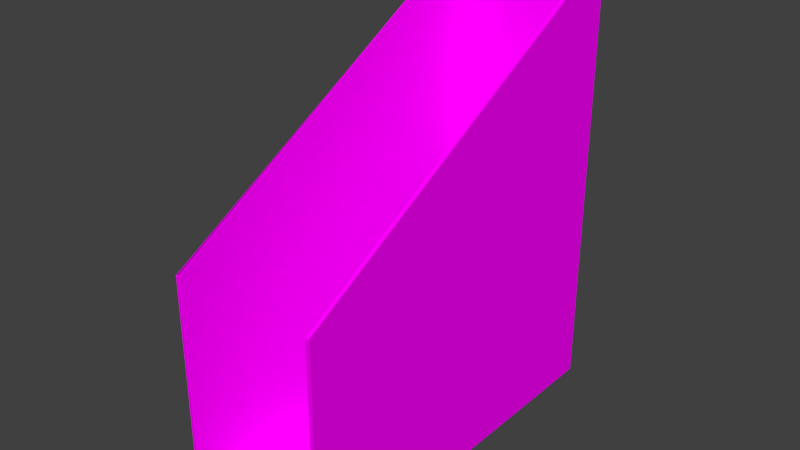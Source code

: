 # Source: paperholder_WS.blend  (saved by Blender 2.76.0; exported with 4.5.12 LTS)
import bpy
from mathutils import Matrix  # noqa: F401  (used for matrix-valued properties, if any)

bpy.ops.wm.read_factory_settings(use_empty=True)
scene = bpy.context.scene
scene.name = 'Scene'

# ---- collections
col_collection_1 = bpy.data.collections.new('Collection 1'); scene.collection.children.link(col_collection_1)

# ---- images (referenced by path relative to the original .blend; pixels are not part of the script)
import os
ASSET_DIR = os.environ.get("B2B_ASSET_DIR", "")  # directory of the original .blend (textures are referenced by path, not embedded)
HERE = os.path.dirname(os.path.abspath(__file__))  # packed textures are extracted next to this script under _unpacked/

def load_image(name, relpath, width, height, colorspace="sRGB"):
    """Load a texture the original file referenced (path relative to the .blend, or extracted next to this script)."""
    p = next((c for c in (os.path.join(HERE, relpath), os.path.join(ASSET_DIR, relpath)) if relpath and os.path.exists(c)), "")
    if p:
        img = bpy.data.images.load(p, check_existing=True)
        img.name = name
    else:  # same state as the original file: an image datablock whose file is absent (Cycles renders it pink)
        img = bpy.data.images.new(name, width, height)
        img.source = "FILE"
        img.filepath = "//" + (relpath or name)
    img.colorspace_settings.name = colorspace
    return img
img_paperholder_ws_red_jpg = load_image('paperholder_WS_red.jpg', 'paperholder_WS_red.jpg', 1024, 1024, 'sRGB')

# ---- materials (node trees are filled in below, after node groups)
mat_paperholder_ws_mat = bpy.data.materials.new('paperholder_WS_mat')
mat_paperholder_ws_mat.alpha_threshold = 0.0
mat_paperholder_ws_mat.roughness = 0.5
mat_paperholder_ws_mat.line_color = (0.0, 0.0, 0.0, 1.0)

# ---- node groups
ng_auto_smooth = bpy.data.node_groups.new('Auto Smooth', 'GeometryNodeTree')
_s = ng_auto_smooth.interface.new_socket(name='Geometry', in_out='OUTPUT', socket_type='NodeSocketGeometry')
_s = ng_auto_smooth.interface.new_socket(name='Geometry', in_out='INPUT', socket_type='NodeSocketGeometry')
_s = ng_auto_smooth.interface.new_socket(name='Angle', in_out='INPUT', socket_type='NodeSocketFloat')
_s.subtype = 'ANGLE'
_s.min_value = 0.0
_s.max_value = 3.142
ng_auto_smooth.is_modifier = True
_N = ng_auto_smooth.nodes; _L = ng_auto_smooth.links
n0 = _N.new('NodeGroupOutput'); n0.name = 'Group Output'; n0.location = (480, -100)
n1 = _N.new('NodeGroupInput'); n1.name = 'Group Input'; n1.location = (-420, -300)
n2 = _N.new('NodeGroupInput'); n2.name = 'Group Input.001'; n2.location = (-60, -100)
n3 = _N.new('GeometryNodeSetShadeSmooth'); n3.name = 'Set Shade Smooth'; n3.location = (120, -100)
n3.domain = 'EDGE'
n4 = _N.new('GeometryNodeSetShadeSmooth'); n4.name = 'Set Shade Smooth.001'; n4.location = (300, -100)
n5 = _N.new('GeometryNodeInputMeshEdgeAngle'); n5.name = 'Edge Angle'; n5.location = (-420, -220)
n6 = _N.new('GeometryNodeInputEdgeSmooth'); n6.name = 'Is Edge Smooth'; n6.location = (-60, -160)
n7 = _N.new('GeometryNodeInputShadeSmooth'); n7.name = 'Is Face Smooth'; n7.location = (-240, -340)
n8 = _N.new('FunctionNodeBooleanMath'); n8.name = 'Boolean Math'; n8.location = (-60, -220)
n9 = _N.new('FunctionNodeCompare'); n9.name = 'Compare'; n9.location = (-240, -180)
n9.operation = 'LESS_EQUAL'
_L.new(n5.outputs[0], n9.inputs[0])
_L.new(n4.outputs[0], n0.inputs[0])
_L.new(n1.outputs[1], n9.inputs[1])
_L.new(n9.outputs[0], n8.inputs[0])
_L.new(n7.outputs[0], n8.inputs[1])
_L.new(n2.outputs[0], n3.inputs[0])
_L.new(n6.outputs[0], n3.inputs[1])
_L.new(n3.outputs[0], n4.inputs[0])
_L.new(n8.outputs[0], n3.inputs[2])
n0.is_active_output = True

# ---- material node trees
mat_paperholder_ws_mat.use_nodes = True; mat_paperholder_ws_mat.node_tree.nodes.clear()
_N = mat_paperholder_ws_mat.node_tree.nodes; _L = mat_paperholder_ws_mat.node_tree.links
n0 = _N.new('ShaderNodeOutputMaterial'); n0.name = 'Material Output'; n0.location = (300, 300)
n1 = _N.new('ShaderNodeBsdfDiffuse'); n1.name = 'Diffuse BSDF'; n1.location = (10, 300)
n2 = _N.new('ShaderNodeTexImage'); n2.name = 'Image Texture'; n2.location = (-188, 360)
n2.width = 140
n2.image = img_paperholder_ws_red_jpg
_L.new(n1.outputs[0], n0.inputs[0])
_L.new(n2.outputs[0], n1.inputs[0])
n0.is_active_output = True

# ---- world
world_world = bpy.data.worlds.new('World'); scene.world = world_world
world_world.color = (0.05088, 0.05088, 0.05088)
world_world.use_sun_shadow = False
world_world.sun_shadow_jitter_overblur = 0.0
world_world.cycles.sampling_method = 'MANUAL'
world_world.cycles.sample_map_resolution = 256

# ---- meshes
me_paperholder_ws = bpy.data.meshes.new('paperholder_WS')
me_paperholder_ws.from_pydata([(1.0, 0.6842, -0.6397), (0.9923, -1.313, -0.6397), (-0.9923, -1.313, -0.6397), (-0.9968, -1.313, -0.6352), (1.0, 0.6842, 1.352), (0.9968, -1.31, 0.3861), (-1.0, -1.309, 0.3828), (-0.9973, 0.6793, 1.355), (-0.5968, 0.6874, -0.6397), (-0.5968, 0.6842, -0.6429), (-0.6032, -1.313, -0.6397), (-0.6032, -1.309, -0.6429), (-0.5968, -1.309, -0.6429), (-0.5968, -1.313, -0.6397), (-0.6032, 0.6874, 1.354), (0.6032, 0.6874, -0.6397), (0.5968, 0.6842, -0.6429), (0.5968, -1.313, -0.6397), (0.5968, -1.309, -0.6429), (0.6032, -1.309, -0.6429), (0.5968, 0.6842, 1.357), (0.6032, 0.6842, 1.357), (0.9968, 0.6874, 1.15), (0.9968, -1.313, 0.2682), (0.9968, -1.313, 0.2618), (-0.9968, -1.313, 0.2682), (-0.9968, 0.6874, 1.156), (-0.9968, 0.6874, 1.15), (-1.0, 0.6842, 1.148), (-0.5968, 0.6842, 1.153), (-0.6032, 0.6874, 1.15), (1.0, 0.6842, -0.3948), (1.0, 0.6842, -0.4012), (0.9968, -1.313, -0.4999), (0.9968, -1.313, -0.5063), (1.0, -1.309, -0.5061), (-1.0, -1.309, -0.5061), (-0.9968, -1.313, -0.5063), (-0.9968, 0.6874, -0.3946), (-1.0, 0.6842, -0.4012), (0.6032, 0.6874, -0.3946), (0.6032, 0.6874, -0.401), (-0.5968, 0.681, -0.3946), (-0.5968, 0.6842, -0.3978), (-0.6, 0.6842, 1.15), (0.5968, 0.681, 1.15), (0.9968, 0.6874, -0.488), (1.0, 0.6842, -0.4881), (0.9968, -1.313, -0.5595), (-1.0, -1.309, -0.5531), (-0.9968, -1.313, -0.5595), (-0.9968, 0.6874, -0.488), (-1.0, 0.6842, -0.4945), (0.5968, 0.6874, -0.488), (0.6032, 0.6874, -0.488), (0.9968, 0.6874, -0.534), (1.0, 0.6842, -0.534), (1.0, 0.6842, -0.5404), (0.9968, -1.313, -0.5858), (1.0, -1.309, -0.5793), (-0.9968, -1.313, -0.5794), (-0.9968, -1.313, -0.5858), (-1.0, 0.6842, -0.5404), (-0.6, 0.6842, -0.534), (-0.5968, 0.6842, -0.5372), (-0.5968, 0.6874, -0.5403), (-0.6032, 0.6874, -0.5403), (0.6, 0.6842, -0.534), (0.6032, 0.6874, -0.534), (0.5968, 0.6874, -0.5403), (0.9676, 0.6582, -0.6108), (0.9672, -1.313, -0.6056), (-0.9672, -1.313, -0.6056), (0.9677, 0.6466, 1.354), (-0.9677, 0.6466, 1.354), (-0.6032, 0.6514, -0.6045), (-0.5968, 0.6488, -0.6075), (-0.5968, 0.6514, -0.6044), (-0.6035, 0.6375, 1.354), (-0.5968, 0.6406, 1.357), (0.5968, 0.6514, -0.6044), (0.6032, 0.6489, -0.6076), (0.5968, -1.309, -0.5929), (0.6034, 0.6375, 1.354), (0.9615, 0.6518, 1.156), (0.9614, 0.6519, 1.15), (0.95, -1.309, 0.2629), (-0.9532, -1.313, 0.2618), (-0.9647, 0.6488, 1.155), (-0.6183, 0.6422, 1.165), (-0.6116, 0.6421, 1.171), (0.6116, 0.6421, 1.171), (0.6182, 0.6422, 1.165), (0.9614, 0.6519, -0.3948), (0.95, -1.309, -0.5061), (0.9532, -1.313, -0.5063), (-0.9532, -1.313, -0.4999), (-0.95, -1.309, -0.4997), (-0.9615, 0.6519, -0.4012), (-0.6177, 0.644, -0.4114), (-0.6136, 0.644, -0.4155), (0.6176, 0.644, -0.4114), (0.6135, 0.644, -0.4155), (-0.6263, 0.6502, -0.42), (-0.6222, 0.6502, -0.4241), (-0.6263, 0.6502, 1.175), (-0.6257, 0.6521, 1.179), (0.6257, 0.6521, -0.4235), (0.6222, 0.6502, -0.4241), (0.6222, 0.6502, 1.179), (0.6257, 0.6521, 1.179), (0.9614, 0.6519, -0.488), (0.9646, 0.6488, -0.4945), (0.9532, -1.313, -0.5532), (-0.9532, -1.313, -0.5532), (-0.95, -1.309, -0.5594), (-0.95, -1.309, -0.5531), (-0.9615, 0.6519, -0.488), (-0.6039, 0.6377, -0.488), (-0.6032, 0.6375, -0.4944), (-0.6, 0.6406, -0.4944), (0.6, 0.6406, -0.4944), (0.6032, 0.6375, -0.4944), (0.6038, 0.6377, -0.488), (0.9617, 0.6521, -0.5403), (0.9556, -1.313, -0.5858), (-0.9646, 0.6488, -0.534), (-0.6, 0.6406, -0.534), (-0.6032, 0.6375, -0.534), (-0.5968, 0.638, -0.5403), (0.6, 0.6406, -0.534), (0.5968, 0.638, -0.5403), (0.6032, 0.6381, -0.5403), (0.9968, 0.6874, -0.6397), (0.9968, 0.6842, -0.6429), (0.9968, -1.309, -0.6429), (1.0, -1.309, -0.6397), (0.9968, -1.313, -0.6352), (-0.9968, -1.309, -0.6429), (-1.0, -1.309, -0.6397), (-1.0, 0.6842, -0.6397), (-0.9968, 0.6874, -0.6397), (-0.9968, 0.6842, -0.6429), (0.9968, 0.6874, 1.354), (0.9938, 0.6842, 1.357), (0.9973, 0.6793, 1.355), (0.9968, -1.313, 0.3816), (1.0, -1.309, 0.3828), (-0.9968, -1.313, 0.3816), (-0.9968, -1.31, 0.3861), (-0.9968, 0.6874, 1.354), (-1.0, 0.6842, 1.352), (-0.9938, 0.6842, 1.357), (-0.6032, 0.6874, -0.6397), (-0.6032, 0.6842, -0.6429), (-0.6032, 0.6842, 1.357), (-0.5968, 0.6842, 1.357), (-0.5968, 0.6874, 1.354), (0.5968, 0.6874, -0.6397), (0.6032, 0.6842, -0.6429), (0.6032, -1.313, -0.6397), (0.6032, 0.6874, 1.354), (0.5968, 0.6874, 1.354), (1.0, 0.6842, 1.155), (1.0, 0.6842, 1.148), (0.9968, 0.6874, 1.156), (1.0, -1.309, 0.2629), (1.0, -1.309, 0.2699), (-0.9968, -1.313, 0.2618), (-1.0, -1.309, 0.2699), (-1.0, -1.309, 0.2629), (-1.0, 0.6842, 1.155), (-0.6032, 0.6874, 1.156), (-0.5968, 0.6874, 1.156), (0.5968, 0.6874, 1.156), (0.6032, 0.6874, 1.156), (0.6032, 0.6874, 1.15), (0.6, 0.6842, 1.15), (0.9968, 0.6874, -0.401), (0.9968, 0.6874, -0.3946), (1.0, -1.309, -0.4997), (-0.9968, -1.313, -0.4999), (-1.0, -1.309, -0.4997), (-0.9968, 0.6874, -0.401), (-1.0, 0.6842, -0.3948), (-0.6032, 0.6874, -0.3946), (-0.6, 0.6842, -0.3946), (-0.5968, 0.6874, -0.401), (-0.6032, 0.6874, -0.401), (0.5968, 0.6842, -0.3978), (0.5968, 0.6874, -0.401), (-0.5968, 0.681, 1.15), (0.5968, 0.681, -0.3946), (0.6, 0.6842, -0.3946), (0.5968, 0.6842, 1.153), (0.9968, 0.6874, -0.4944), (1.0, 0.6842, -0.4945), (0.9968, -1.313, -0.5532), (1.0, -1.309, -0.5594), (1.0, -1.309, -0.5531), (-0.9968, -1.313, -0.5532), (-1.0, -1.309, -0.5594), (-0.9968, 0.6874, -0.4944), (-1.0, 0.6842, -0.4881), (-0.6032, 0.6874, -0.4944), (-0.6032, 0.6874, -0.488), (-0.5968, 0.6874, -0.488), (-0.5968, 0.6842, -0.4912), (-0.6, 0.6842, -0.4944), (0.5968, 0.6842, -0.4912), (0.6032, 0.6874, -0.4944), (0.6, 0.6842, -0.4944), (0.9968, 0.6874, -0.5403), (0.9968, -1.313, -0.5794), (1.0, -1.309, -0.5857), (-1.0, -1.309, -0.5793), (-1.0, -1.309, -0.5857), (-0.9968, 0.6874, -0.534), (-0.9968, 0.6874, -0.5403), (-1.0, 0.6842, -0.534), (-0.6032, 0.6874, -0.534), (0.5968, 0.6842, -0.5372), (0.6032, 0.6874, -0.5403), (0.9679, 0.6552, -0.614), (0.9708, 0.655, -0.6109), (0.963, -1.309, -0.6048), (0.9615, -1.309, -0.6074), (0.9633, -1.313, -0.6107), (-0.9633, -1.313, -0.6107), (-0.9615, -1.309, -0.6074), (-0.9631, -1.309, -0.6048), (-0.9679, 0.6552, -0.614), (-0.9677, 0.6582, -0.6108), (-0.9709, 0.655, -0.6109), (0.9708, 0.6436, 1.352), (0.9737, 0.6462, 1.355), (0.9693, 0.6498, 1.357), (0.9532, -1.313, 0.3816), (0.9532, -1.31, 0.3862), (-0.9532, -1.31, 0.3862), (-0.9532, -1.313, 0.3816), (-0.9737, 0.6462, 1.355), (-0.9709, 0.6436, 1.352), (-0.9693, 0.6498, 1.357), (-0.6032, 0.6489, -0.6076), (-0.6032, -1.313, -0.5962), (-0.5968, -1.313, -0.5961), (-0.5968, -1.309, -0.5929), (-0.6032, -1.309, -0.5931), (-0.6032, 0.6406, 1.357), (-0.5971, 0.6374, 1.354), (0.6032, 0.6514, -0.6045), (0.5968, 0.6488, -0.6075), (0.5968, -1.313, -0.5961), (0.6032, -1.313, -0.5962), (0.6032, -1.309, -0.5931), (0.6032, 0.6406, 1.357), (0.5968, 0.6406, 1.357), (0.597, 0.6374, 1.354), (0.9646, 0.6488, 1.148), (0.9647, 0.6488, 1.155), (0.9532, -1.313, 0.2618), (0.9532, -1.313, 0.2682), (0.95, -1.309, 0.2699), (-0.9532, -1.313, 0.2682), (-0.95, -1.309, 0.2629), (-0.95, -1.309, 0.2699), (-0.9646, 0.6488, 1.148), (-0.9615, 0.6519, 1.15), (-0.9616, 0.6518, 1.156), (-0.618, 0.6421, 1.171), (-0.6177, 0.644, 1.167), (-0.6136, 0.644, 1.171), (0.618, 0.6421, 1.171), (0.6135, 0.644, 1.171), (0.6176, 0.644, 1.167), (0.9614, 0.6519, -0.4012), (0.9646, 0.6488, -0.4012), (0.9646, 0.6488, -0.3948), (0.9532, -1.313, -0.4999), (0.95, -1.309, -0.4997), (-0.9532, -1.313, -0.5063), (-0.95, -1.309, -0.5061), (-0.9615, 0.6519, -0.3948), (-0.9646, 0.6488, -0.3948), (-0.9646, 0.6488, -0.4012), (-0.6183, 0.6422, -0.4096), (-0.6177, 0.642, -0.416), (-0.6112, 0.6419, -0.4161), (0.6182, 0.6422, -0.4096), (0.6112, 0.6419, -0.4161), (0.6177, 0.642, -0.416), (-0.6257, 0.6521, -0.4235), (-0.6222, 0.6502, 1.179), (0.6263, 0.6502, -0.42), (0.6263, 0.6502, 1.175), (0.9614, 0.6519, -0.4944), (0.9646, 0.6488, -0.4881), (0.9532, -1.313, -0.5595), (0.95, -1.309, -0.5531), (0.95, -1.309, -0.5594), (-0.9532, -1.313, -0.5595), (-0.9615, 0.6519, -0.4944), (-0.9646, 0.6488, -0.4881), (-0.9646, 0.6488, -0.4945), (-0.5974, 0.6376, -0.488), (-0.5968, 0.6406, -0.4912), (0.5973, 0.6376, -0.488), (0.5968, 0.6406, -0.4912), (0.9614, 0.6519, -0.534), (0.9649, 0.6491, -0.5404), (0.9646, 0.6488, -0.534), (0.9532, -1.313, -0.5794), (0.95, -1.309, -0.5793), (0.9516, -1.309, -0.5853), (-0.9532, -1.313, -0.5794), (-0.9556, -1.313, -0.5858), (-0.9517, -1.309, -0.5853), (-0.95, -1.309, -0.5793), (-0.9617, 0.6521, -0.5403), (-0.9615, 0.6519, -0.534), (-0.9649, 0.6491, -0.5404), (-0.5968, 0.6406, -0.5372), (-0.6032, 0.6381, -0.5403), (0.5968, 0.6406, -0.5372), (0.6032, 0.6375, -0.534), (0.95, -1.309, 0.3828), (-0.95, -1.309, 0.3828), (1.0, -1.309, -0.6397), (1.0, -1.309, -0.6397), (1.0, -1.309, -0.6397), (0.9968, -1.313, -0.6352), (0.9968, -1.313, -0.6352), (-1.0, 0.6842, -0.6397), (-1.0, 0.6842, -0.6397), (-1.0, 0.6842, -0.6397), (-0.9968, 0.6874, -0.6397), (-0.9968, 0.6874, -0.6397), (-0.9968, 0.6874, -0.6397), (-0.9968, 0.6842, -0.6429), (-0.9968, 0.6842, -0.6429), (-0.9968, 0.6842, -0.6429), (0.9938, 0.6842, 1.357), (0.9938, 0.6842, 1.357), (0.9973, 0.6793, 1.355), (-0.9968, -1.313, 0.3816), (-0.9968, -1.313, 0.3816), (-0.9968, -1.31, 0.3861), (-0.9968, -1.31, 0.3861), (-0.9968, -1.31, 0.3861), (-0.6032, 0.6842, 1.357), (-0.5968, 0.6842, 1.357), (0.6032, 0.6874, 1.354), (0.5968, 0.6874, 1.354), (1.0, 0.6842, 1.155), (1.0, 0.6842, 1.148), (1.0, -1.309, 0.2629), (1.0, -1.309, 0.2699), (-1.0, -1.309, 0.2699), (-1.0, -1.309, 0.2629), (0.6032, 0.6874, 1.156), (0.6032, 0.6874, 1.15), (0.6032, 0.6874, 1.15), (0.6, 0.6842, 1.15), (0.9968, 0.6874, -0.401), (0.9968, 0.6874, -0.3946), (-0.6032, 0.6874, -0.3946), (-0.6032, 0.6874, -0.3946), (-0.6, 0.6842, -0.3946), (-0.6032, 0.6874, -0.401), (0.5968, 0.681, -0.3946), (0.5968, 0.681, -0.3946), (0.5968, 0.681, -0.3946), (0.6, 0.6842, -0.3946), (1.0, -1.309, -0.5594), (1.0, -1.309, -0.5531), (-0.6032, 0.6874, -0.4944), (-0.6032, 0.6874, -0.4944), (-0.6032, 0.6874, -0.488), (-0.5968, 0.6874, -0.488), (-0.5968, 0.6874, -0.488), (-1.0, -1.309, -0.5793), (-1.0, -1.309, -0.5857), (-0.9968, 0.6874, -0.534), (-0.9968, 0.6874, -0.5403), (-0.9633, -1.313, -0.6107), (-0.9633, -1.313, -0.6107), (-0.9615, -1.309, -0.6074), (-0.9615, -1.309, -0.6074), (-0.9615, -1.309, -0.6074), (-0.6032, -1.313, -0.5962), (-0.5968, -1.313, -0.5961), (-0.5968, -1.309, -0.5929), (-0.6032, -1.309, -0.5931), (0.5968, -1.313, -0.5961), (0.6032, -1.313, -0.5962), (0.6032, 0.6406, 1.357), (0.5968, 0.6406, 1.357), (0.9646, 0.6488, 1.148), (0.9647, 0.6488, 1.155), (0.9532, -1.313, 0.2618), (0.9532, -1.313, 0.2682), (-0.95, -1.309, 0.2629), (-0.95, -1.309, 0.2699), (-0.9615, 0.6519, 1.15), (-0.9616, 0.6518, 1.156), (0.6135, 0.644, 1.171), (0.6135, 0.644, 1.171), (0.6176, 0.644, 1.167), (0.6176, 0.644, 1.167), (0.9646, 0.6488, -0.4012), (0.9646, 0.6488, -0.3948), (-0.9646, 0.6488, -0.3948), (-0.9646, 0.6488, -0.4012), (-0.6177, 0.642, -0.416), (-0.6112, 0.6419, -0.4161), (-0.6112, 0.6419, -0.4161), (0.6177, 0.642, -0.416), (0.6182, 0.6422, -0.4096), (0.6182, 0.6422, -0.4096), (0.95, -1.309, -0.5531), (0.95, -1.309, -0.5594), (-0.9646, 0.6488, -0.4881), (-0.9646, 0.6488, -0.4945), (0.9649, 0.6491, -0.5404), (0.9646, 0.6488, -0.534), (0.95, -1.309, -0.5793), (0.9516, -1.309, -0.5853), (-0.9532, -1.313, -0.5794), (-0.9556, -1.313, -0.5858), (-0.9517, -1.309, -0.5853), (-0.95, -1.309, -0.5793), (-0.9617, 0.6521, -0.5403), (-0.9615, 0.6519, -0.534), (-0.9968, -1.309, -0.6429), (-0.9968, -1.309, -0.6429), (-0.9968, -1.309, -0.6429), (-0.6032, -1.309, -0.6429), (0.9968, -1.313, 0.3816), (0.9968, -1.313, 0.3816), (0.9968, -1.313, 0.2682), (-0.9968, 0.6874, 1.354), (-0.9968, 0.6874, 1.354), (-0.9968, 0.6874, 1.354), (-0.9968, 0.6874, 1.156), (-0.6032, 0.6874, 1.354), (0.5968, 0.6842, -0.6429), (-0.5968, 0.6842, -0.6429), (0.5968, -1.313, -0.6397), (-0.5968, -1.313, -0.6397), (-0.5968, -1.309, -0.6429), (0.5968, -1.309, -0.6429), (0.9968, 0.6842, -0.6429), (0.9968, 0.6842, -0.6429), (0.9968, 0.6842, -0.6429), (0.6032, 0.6842, -0.6429), (0.9968, -1.313, 0.2618), (0.9968, -1.313, -0.4999), (-0.9968, 0.6874, 1.15), (-0.9968, 0.6874, -0.3946), (-0.5968, 0.6874, 1.156), (-0.5968, 0.6874, 1.156), (0.5968, 0.6874, 1.156), (0.5968, 0.6874, 1.156), (1.0, 0.6842, -0.4012), (1.0, 0.6842, -0.4881), (-1.0, -1.309, -0.5061), (-1.0, -1.309, -0.5531), (0.5968, 0.6874, -0.401), (0.5968, 0.6874, -0.401), (-0.5968, 0.6874, -0.401), (-0.5968, 0.6874, -0.401), (-0.9968, -1.313, -0.5794), (-0.9968, -1.313, -0.5595), (0.5968, 0.6842, -0.4912), (0.5968, 0.6842, -0.4912), (0.5968, 0.6842, -0.4912), (-0.5968, 0.6842, -0.4912), (-0.5968, 0.6842, -0.4912), (-0.5968, 0.6842, -0.4912), (-0.6032, 0.6514, -0.6045), (-0.9677, 0.6582, -0.6108), (-0.9677, 0.6582, -0.6108), (-0.9677, 0.6582, -0.6108), (-0.9709, 0.6436, 1.352), (-0.9709, 0.6436, 1.352), (-0.9709, 0.6436, 1.352), (-0.9647, 0.6488, 1.155), (-0.9737, 0.6462, 1.355), (-0.9737, 0.6462, 1.355), (-0.9532, -1.31, 0.3862), (-0.9532, -1.31, 0.3862), (0.5968, 0.6514, -0.6044), (-0.5968, 0.6514, -0.6044), (0.6032, 0.6489, -0.6076), (0.9679, 0.6552, -0.614), (0.9679, 0.6552, -0.614), (0.9679, 0.6552, -0.614), (0.9614, 0.6519, 1.15), (0.9614, 0.6519, -0.3948), (-0.9532, -1.313, 0.2618), (-0.9532, -1.313, -0.4999), (0.9532, -1.313, -0.5532), (0.9532, -1.313, -0.5063), (-0.9615, 0.6519, -0.488), (-0.9615, 0.6519, -0.4012), (0.6263, 0.6502, -0.42), (0.6263, 0.6502, 1.175), (-0.6032, 0.6375, -0.534), (0.5973, 0.6376, -0.488), (0.5973, 0.6376, -0.488), (-0.5974, 0.6376, -0.488), (-0.5974, 0.6376, -0.488), (-0.5968, 0.638, -0.5403), (0.5968, 0.638, -0.5403), (0.9532, -1.313, 0.3816), (0.9532, -1.313, 0.3816), (0.5968, 0.6842, -0.5372), (0.5968, 0.6842, -0.5372), (0.5968, 0.6842, -0.5372), (0.5968, 0.6406, -0.5372), (0.5968, 0.6406, -0.5372), (0.9923, -1.313, -0.6397), (0.9923, -1.313, -0.6397), (0.6032, -1.313, -0.6397), (1.0, 0.6842, 1.352), (1.0, 0.6842, 1.352), (-0.9973, 0.6793, 1.355), (-0.9938, 0.6842, 1.357), (-0.9938, 0.6842, 1.357), (-0.6032, -1.313, -0.6397), (-0.5968, 0.6874, 1.354), (0.6032, -1.309, -0.6429), (0.5968, 0.6842, 1.357), (0.6032, 0.6842, 1.357), (1.0, -1.309, -0.4997), (-0.9968, -1.313, -0.4999), (-0.9968, -1.313, 0.2618), (-1.0, -1.309, -0.4997), (1.0, 0.6842, -0.3948), (0.9968, -1.313, -0.5063), (0.6032, 0.6874, -0.401), (-0.5968, 0.681, 1.15), (-0.5968, 0.681, 1.15), (-0.5968, 0.681, 1.15), (-0.5968, 0.681, -0.3946), (-0.5968, 0.681, -0.3946), (-0.5968, 0.681, -0.3946), (-0.6, 0.6842, 1.15), (-1.0, -1.309, -0.5594), (-0.9968, 0.6874, -0.4944), (0.6032, 0.6874, -0.488), (0.6032, 0.6874, -0.4944), (0.6032, 0.6874, -0.4944), (1.0, 0.6842, -0.534), (1.0, 0.6842, -0.5404), (-0.9968, -1.313, -0.5858), (-0.6, 0.6842, -0.534), (-0.6, 0.6842, -0.534), (-0.6, 0.6842, -0.534), (-0.6, 0.6406, -0.534), (-0.6, 0.6406, -0.534), (-0.5968, 0.6842, -0.5372), (-0.5968, 0.6842, -0.5372), (-0.5968, 0.6842, -0.5372), (-0.5968, 0.6874, -0.5403), (-0.5968, 0.6874, -0.5403), (0.5968, 0.6874, -0.5403), (0.5968, 0.6874, -0.5403), (0.6, 0.6406, -0.534), (0.6, 0.6406, -0.534), (0.6, 0.6842, -0.534), (0.6, 0.6842, -0.534), (0.6, 0.6842, -0.534), (-0.9672, -1.313, -0.6056), (-0.9672, -1.313, -0.6056), (0.9677, 0.6466, 1.354), (0.9677, 0.6466, 1.354), (0.9708, 0.6436, 1.352), (0.9708, 0.6436, 1.352), (0.9708, 0.6436, 1.352), (0.9693, 0.6498, 1.357), (-0.9677, 0.6466, 1.354), (-0.9677, 0.6466, 1.354), (-0.6032, 0.6406, 1.357), (-0.9693, 0.6498, 1.357), (-0.5971, 0.6374, 1.354), (0.597, 0.6374, 1.354), (0.9615, 0.6518, 1.156), (0.9532, -1.313, -0.4999), (0.95, -1.309, 0.3828), (0.95, -1.309, 0.2699), (-0.95, -1.309, 0.3828), (-0.9646, 0.6488, 1.148), (-0.9615, 0.6519, -0.3948), (0.6116, 0.6421, 1.171), (0.6116, 0.6421, 1.171), (-0.6116, 0.6421, 1.171), (-0.6116, 0.6421, 1.171), (0.9646, 0.6488, -0.4881), (0.6135, 0.644, -0.4155), (0.6135, 0.644, -0.4155), (-0.6136, 0.644, -0.4155), (-0.6136, 0.644, -0.4155), (-0.6263, 0.6502, 1.175), (-0.6263, 0.6502, -0.42), (-0.6222, 0.6502, -0.4241), (0.6222, 0.6502, -0.4241), (0.6257, 0.6521, 1.179), (0.6257, 0.6521, 1.179), (0.6257, 0.6521, 1.179), (0.6257, 0.6521, -0.4235), (0.6257, 0.6521, -0.4235), (0.6257, 0.6521, -0.4235), (0.9614, 0.6519, -0.4944), (0.9614, 0.6519, -0.534), (0.9532, -1.313, -0.5794), (0.9532, -1.313, -0.5595), (-0.9532, -1.313, -0.5595), (-0.95, -1.309, -0.5594), (-0.95, -1.309, -0.5531), (-0.9615, 0.6519, -0.4944), (0.5968, 0.6406, -0.4912), (0.5968, 0.6406, -0.4912), (0.5968, 0.6406, -0.4912), (0.6, 0.6406, -0.4944), (0.6, 0.6406, -0.4944), (0.6032, 0.6381, -0.5403), (0.6032, 0.6375, -0.534), (0.9968, 0.6874, -0.6397), (0.9968, 0.6874, -0.6397), (0.9968, 0.6874, -0.6397), (1.0, 0.6842, -0.6397), (1.0, 0.6842, -0.6397), (1.0, 0.6842, -0.6397), (0.9968, -1.309, -0.6429), (0.9968, -1.309, -0.6429), (0.9968, -1.309, -0.6429), (-0.9923, -1.313, -0.6397), (-0.9923, -1.313, -0.6397), (-0.9968, -1.313, -0.6352), (-0.9968, -1.313, -0.6352), (-1.0, -1.309, -0.6397), (-1.0, -1.309, -0.6397), (-1.0, -1.309, -0.6397), (0.9968, 0.6874, 1.354), (0.9968, 0.6874, 1.354), (0.9968, 0.6874, 1.354), (0.9968, -1.31, 0.3861), (0.9968, -1.31, 0.3861), (0.9968, -1.31, 0.3861), (1.0, -1.309, 0.3828), (1.0, -1.309, 0.3828), (-1.0, -1.309, 0.3828), (-1.0, -1.309, 0.3828), (-1.0, 0.6842, 1.352), (-1.0, 0.6842, 1.352), (-0.6032, 0.6874, -0.6397), (-0.5968, 0.6874, -0.6397), (-0.6032, 0.6842, -0.6429), (0.5968, 0.6874, -0.6397), (0.6032, 0.6874, -0.6397), (0.9968, 0.6874, 1.15), (0.9968, 0.6874, 1.156), (-0.9968, -1.313, 0.2682), (-1.0, 0.6842, 1.148), (-1.0, 0.6842, 1.155), (-0.6032, 0.6874, 1.15), (-0.6032, 0.6874, 1.15), (-0.6032, 0.6874, 1.156), (-0.5968, 0.6842, 1.153), (0.5968, 0.6842, 1.153), (1.0, -1.309, -0.5061), (-0.9968, -1.313, -0.5063), (-0.9968, 0.6874, -0.401), (-1.0, 0.6842, -0.4012), (-1.0, 0.6842, -0.3948), (-0.5968, 0.6842, -0.3978), (0.6032, 0.6874, -0.3946), (0.6032, 0.6874, -0.3946), (0.5968, 0.6842, -0.3978), (0.5968, 0.681, 1.15), (0.5968, 0.681, 1.15), (0.5968, 0.681, 1.15), (0.9968, 0.6874, -0.4944), (0.9968, 0.6874, -0.488), (1.0, 0.6842, -0.4945), (0.9968, -1.313, -0.5532), (0.9968, -1.313, -0.5595), (-0.9968, -1.313, -0.5532), (-0.9968, 0.6874, -0.488), (-1.0, 0.6842, -0.4945), (-1.0, 0.6842, -0.4881), (-0.6, 0.6842, -0.4944), (-0.6, 0.6842, -0.4944), (-0.6, 0.6842, -0.4944), (0.5968, 0.6874, -0.488), (0.5968, 0.6874, -0.488), (0.6, 0.6842, -0.4944), (0.6, 0.6842, -0.4944), (0.6, 0.6842, -0.4944), (0.9968, 0.6874, -0.5403), (0.9968, 0.6874, -0.534), (0.9968, -1.313, -0.5794), (0.9968, -1.313, -0.5858), (1.0, -1.309, -0.5857), (1.0, -1.309, -0.5793), (-1.0, 0.6842, -0.5404), (-1.0, 0.6842, -0.534), (-0.6032, 0.6874, -0.534), (-0.6032, 0.6874, -0.534), (-0.6032, 0.6874, -0.5403), (0.6032, 0.6874, -0.534), (0.6032, 0.6874, -0.534), (0.6032, 0.6874, -0.5403), (0.9708, 0.655, -0.6109), (0.9708, 0.655, -0.6109), (0.9708, 0.655, -0.6109), (0.9676, 0.6582, -0.6108), (0.9676, 0.6582, -0.6108), (0.9676, 0.6582, -0.6108), (0.9672, -1.313, -0.6056), (0.9672, -1.313, -0.6056), (0.963, -1.309, -0.6048), (0.963, -1.309, -0.6048), (0.963, -1.309, -0.6048), (0.9615, -1.309, -0.6074), (0.9615, -1.309, -0.6074), (0.9615, -1.309, -0.6074), (0.9633, -1.313, -0.6107), (0.9633, -1.313, -0.6107), (-0.9631, -1.309, -0.6048), (-0.9631, -1.309, -0.6048), (-0.9631, -1.309, -0.6048), (-0.9679, 0.6552, -0.614), (-0.9679, 0.6552, -0.614), (-0.9679, 0.6552, -0.614), (-0.9709, 0.655, -0.6109), (-0.9709, 0.655, -0.6109), (-0.9709, 0.655, -0.6109), (0.9737, 0.6462, 1.355), (0.9737, 0.6462, 1.355), (0.9532, -1.31, 0.3862), (0.9532, -1.31, 0.3862), (-0.9532, -1.313, 0.3816), (-0.9532, -1.313, 0.3816), (-0.6032, 0.6489, -0.6076), (-0.5968, 0.6488, -0.6075), (-0.5968, 0.6406, 1.357), (-0.6035, 0.6375, 1.354), (0.6032, 0.6514, -0.6045), (0.5968, 0.6488, -0.6075), (0.6032, -1.309, -0.5931), (0.5968, -1.309, -0.5929), (0.6034, 0.6375, 1.354), (0.95, -1.309, 0.2629), (-0.9532, -1.313, 0.2682), (-0.618, 0.6421, 1.171), (-0.6183, 0.6422, 1.165), (-0.6183, 0.6422, 1.165), (-0.6177, 0.644, 1.167), (-0.6177, 0.644, 1.167), (-0.6136, 0.644, 1.171), (-0.6136, 0.644, 1.171), (0.618, 0.6421, 1.171), (0.6182, 0.6422, 1.165), (0.6182, 0.6422, 1.165), (0.9614, 0.6519, -0.4012), (0.95, -1.309, -0.4997), (0.95, -1.309, -0.5061), (-0.9532, -1.313, -0.5063), (-0.95, -1.309, -0.5061), (-0.95, -1.309, -0.4997), (-0.6177, 0.644, -0.4114), (-0.6177, 0.644, -0.4114), (-0.6183, 0.6422, -0.4096), (-0.6183, 0.6422, -0.4096), (0.6176, 0.644, -0.4114), (0.6176, 0.644, -0.4114), (0.6112, 0.6419, -0.4161), (0.6112, 0.6419, -0.4161), (-0.6257, 0.6521, -0.4235), (-0.6257, 0.6521, -0.4235), (-0.6257, 0.6521, -0.4235), (-0.6257, 0.6521, 1.179), (-0.6257, 0.6521, 1.179), (-0.6257, 0.6521, 1.179), (-0.6222, 0.6502, 1.179), (0.6222, 0.6502, 1.179), (0.9614, 0.6519, -0.488), (0.9646, 0.6488, -0.4945), (-0.9532, -1.313, -0.5532), (-0.6, 0.6406, -0.4944), (-0.6, 0.6406, -0.4944), (-0.5968, 0.6406, -0.4912), (-0.5968, 0.6406, -0.4912), (-0.5968, 0.6406, -0.4912), (0.9617, 0.6521, -0.5403), (0.9556, -1.313, -0.5858), (-0.9646, 0.6488, -0.534), (-0.9649, 0.6491, -0.5404), (-0.5968, 0.6406, -0.5372), (-0.5968, 0.6406, -0.5372), (-0.6032, 0.6381, -0.5403)], [], [(513, 493, 492, 514), (446, 451, 450, 447), (336, 339, 333), (390, 391, 392, 393), (428, 429, 430, 431), (536, 537, 359, 538), (594, 404, 593, 412), (616, 617, 421, 426), (643, 216, 62, 334), (343, 21, 256, 581), (527, 348, 490, 488), (646, 165, 175, 161), (449, 448, 253, 246), (567, 158, 8, 566), (212, 630, 15, 222), (633, 57, 214, 329), (163, 525, 652, 167), (20, 156, 79, 257), (155, 529, 585, 584), (668, 367, 459, 458), (457, 456, 261, 279), (197, 540, 503, 502), (188, 205, 51, 183), (31, 164, 166, 535), (195, 55, 713, 553), (178, 685, 551, 541), (682, 371, 545, 542), (377, 710, 217, 550), (213, 48, 298, 312), (465, 464, 672, 199), (468, 697, 380, 470), (332, 704, 798, 722), (61, 641, 574, 316), (554, 196, 198, 706), (477, 474, 623, 795), (738, 321, 317, 732), (83, 273, 84, 577), (582, 269, 270, 78), (263, 326, 579, 260), (76, 247, 82, 252), (586, 597, 595, 258), (627, 251, 719, 797), (735, 388, 248, 244), (487, 484, 592, 266), (280, 86, 259, 278), (268, 283, 776, 759), (766, 419, 499, 498), (291, 123, 789, 276), (505, 504, 118, 287), (284, 267, 265, 97), (507, 506, 778, 409), (605, 604, 761, 774), (313, 300, 112, 311), (299, 94, 277, 599), (787, 788, 407, 763), (785, 782, 611, 608), (302, 320, 508, 119), (122, 628, 309, 614), (303, 285, 282, 116), (607, 606, 602, 600), (416, 511, 509, 779), (494, 255, 727, 495), (319, 481, 480, 323), (126, 304, 115, 318), (154, 437, 434, 340), (346, 25, 264, 745), (169, 654, 656, 171), (440, 438, 515, 262), (445, 172, 444, 441), (162, 462, 460, 157), (22, 179, 679, 362), (639, 10, 245, 386), (649, 145, 741, 743), (168, 181, 501, 500), (182, 170, 28, 184), (37, 200, 114, 281), (467, 466, 675, 203), (473, 472, 315, 618), (215, 549, 52, 219), (699, 571, 569, 626), (517, 563, 802, 520), (557, 694, 793, 560), (524, 522, 730, 254), (66, 153, 337, 218), (724, 314, 310, 716), (632, 453, 629), (328, 331, 523, 635), (638, 640, 642, 435), (645, 342, 344, 526), (439, 651, 648), (345, 347, 653), (655, 7, 528, 442), (657, 658, 9, 659), (530, 11, 12, 13), (350, 351, 531, 14), (660, 661, 455, 16), (17, 18, 532, 160), (533, 534, 352, 353), (354, 355, 662, 663), (23, 24, 356, 357), (664, 358, 359, 537), (666, 26, 27, 665), (669, 461, 670, 548, 667), (463, 360, 361, 363, 671), (365, 539, 32, 364), (33, 34, 35, 180), (536, 538, 36, 673), (38, 674, 39, 676), (368, 677, 471, 369, 366), (373, 678, 41, 469, 680), (368, 546, 677), (548, 670, 543), (373, 680, 370), (363, 681, 671), (46, 47, 686, 684), (687, 688, 374, 375), (689, 49, 201, 50), (690, 202, 691, 692), (378, 379, 478, 693, 376), (696, 54, 552, 698, 475), (702, 56, 555, 701), (703, 58, 705, 59), (60, 381, 382, 556), (383, 384, 707, 708), (558, 562, 565, 711, 709), (572, 712, 714, 568, 518), (715, 718, 496), (723, 726, 729, 721), (385, 387, 731, 575), (482, 737, 734), (576, 578, 740, 236), (516, 742, 590), (744, 327, 491), (485, 583, 243, 489), (75, 746, 747, 77), (249, 749, 250, 748), (80, 751, 81, 750), (394, 395, 752, 753), (397, 587, 754, 396), (399, 588, 85, 398), (401, 591, 755, 400), (756, 87, 402, 403), (88, 593, 404, 405), (757, 758, 760, 762, 598), (596, 406, 408, 765, 764), (93, 767, 410, 411), (589, 768, 769, 95), (96, 770, 771, 772), (594, 412, 413, 98), (773, 775, 414, 415, 603), (777, 601, 780, 417, 418), (605, 606, 781), (604, 784, 787), (506, 612, 607), (507, 788, 609), (111, 296, 790, 297), (113, 420, 421, 617), (791, 301, 619, 620), (117, 422, 423, 621), (118, 119, 792, 794, 512), (510, 622, 625, 122, 123), (615, 124, 424, 425), (616, 426, 427, 125), (433, 799, 800, 432), (561, 128, 803, 129, 801), (570, 521, 131, 132, 325), (634, 136, 636, 454), (659, 142, 141, 657), (663, 143, 4, 354), (530, 2, 138, 11), (357, 651, 439, 23), (644, 140, 341, 436), (664, 345, 653, 358), (666, 151, 443, 26), (344, 650, 147, 526), (14, 150, 152, 350), (149, 7, 655, 6), (16, 9, 658, 660), (17, 13, 12, 18), (353, 531, 351, 533), (172, 445, 157, 460), (437, 154, 447, 450), (452, 455, 661, 631), (1, 160, 532, 637), (647, 352, 534, 144), (451, 446, 159, 19), (462, 162, 161, 175), (365, 662, 355, 539), (180, 356, 24, 33), (676, 665, 27, 38), (185, 30, 44, 186), (193, 177, 176, 40), (22, 362, 175, 165), (194, 29, 173, 174), (668, 458, 444, 172), (169, 171, 28, 170), (163, 167, 166, 164), (46, 364, 32, 47), (375, 35, 34, 687), (689, 673, 36, 49), (692, 39, 674, 690), (205, 188, 470, 380), (697, 468, 541, 551), (31, 535, 672, 464), (182, 184, 675, 466), (178, 541, 679, 179), (190, 187, 43, 189), (188, 183, 459, 367), (186, 44, 544, 547), (372, 683, 177, 193), (45, 191, 29, 194), (189, 43, 42, 192), (702, 684, 686, 56), (59, 374, 688, 703), (60, 50, 201, 381), (708, 691, 202, 383), (220, 204, 695, 63), (67, 211, 210, 68), (467, 203, 52, 549), (465, 199, 198, 196), (195, 553, 551, 685), (476, 479, 206, 53), (377, 550, 51, 205), (133, 701, 555, 0), (330, 705, 58, 137), (3, 556, 382, 139), (335, 707, 384, 338), (153, 66, 566, 8), (158, 567, 222, 15), (554, 706, 214, 57), (215, 219, 62, 216), (212, 222, 713, 55), (69, 65, 564, 221), (66, 218, 217, 710), (223, 728, 225, 224), (75, 232, 231, 746), (399, 580, 73, 588), (393, 389, 228, 390), (401, 516, 590, 591), (229, 736, 233, 733), (403, 327, 744, 756), (405, 74, 486, 88), (234, 590, 742, 235), (249, 243, 583, 749), (327, 242, 241, 491), (80, 77, 747, 751), (753, 392, 391, 394), (397, 748, 250, 587), (597, 586, 78, 270), (247, 76, 244, 248), (720, 750, 81, 497), (226, 752, 395, 227), (236, 396, 754, 576), (255, 494, 252, 82), (273, 83, 258, 595), (411, 398, 85, 93), (589, 400, 755, 768), (772, 402, 87, 96), (99, 271, 89, 286), (289, 92, 275, 101), (84, 273, 766, 498), (91, 90, 272, 274), (270, 269, 268, 759), (265, 267, 487, 266), (259, 86, 263, 260), (297, 410, 767, 111), (113, 95, 769, 420), (620, 771, 770, 791), (117, 98, 413, 422), (511, 416, 287, 118), (123, 291, 779, 509), (277, 94, 280, 278), (282, 285, 284, 97), (499, 419, 291, 276), (102, 100, 288, 290), (776, 283, 505, 287), (783, 786, 105, 103), (294, 295, 610, 613), (109, 293, 106, 110), (107, 292, 104, 108), (407, 788, 507, 409), (787, 763, 761, 604), (778, 506, 607, 600), (605, 774, 602, 606), (425, 790, 296, 615), (431, 619, 301, 428), (433, 621, 423, 799), (561, 792, 119, 128), (325, 122, 625, 570), (115, 304, 303, 116), (112, 300, 299, 599), (789, 123, 122, 614), (307, 305, 306, 308), (118, 504, 302, 119), (717, 424, 124, 70), (71, 125, 427, 725), (230, 430, 429, 72), (483, 432, 800, 739), (493, 513, 323, 480), (251, 627, 514, 492), (310, 314, 313, 311), (317, 321, 126, 318), (309, 628, 627, 797), (521, 801, 129, 131), (508, 320, 319, 323), (332, 722, 730, 522), (639, 386, 574, 641), (343, 581, 741, 145), (5, 238, 237, 146), (148, 240, 239, 349), (527, 488, 585, 529), (449, 246, 245, 10), (155, 584, 79, 156), (524, 254, 253, 448), (20, 257, 256, 21), (440, 262, 261, 456), (168, 500, 264, 25), (457, 279, 503, 540), (37, 281, 501, 181), (197, 502, 298, 48), (473, 618, 114, 200), (207, 796, 120, 208), (700, 121, 624, 209), (213, 312, 798, 704), (61, 316, 315, 472), (559, 127, 322, 64), (519, 324, 130, 573), (134, 135, 19, 159)])
me_paperholder_ws.polygons.foreach_set('use_smooth', [True] * 328)
_uv = me_paperholder_ws.uv_layers.new(name='UVMap')
_uv.uv.foreach_set('vector', [0.5689, 0.02996, 0.5619, 0.02996, 0.5619, 0.08057, 0.5689, 0.08057, 0.6412, 0.702, 0.6412, 0.9395, 0.5755, 0.9395, 0.5755, 0.702, 0.907, 0.8378, 0.9073, 0.8375, 0.9073, 0.838, 0.3708, 0.7629, 0.3708, 0.7637, 0.3704, 0.7637, 0.3704, 0.7629, 0.8495, 0.8646, 0.8494, 0.8654, 0.849, 0.8651, 0.8491, 0.8644, 0.7341, 0.2316, 0.7341, 0.1394, 0.7345, 0.1393, 0.7345, 0.2315, 0.9854, 0.2012, 0.9854, 0.01424, 0.9858, 0.01447, 0.9858, 0.2012, 0.5068, 0.8393, 0.5068, 0.8417, 0.5064, 0.8417, 0.5064, 0.8393, 0.2839, 0.5142, 0.2839, 0.5078, 0.525, 0.5025, 0.525, 0.5142, 0.2667, 0.01465, 0.2667, 0.06086, 0.2614, 0.06086, 0.2625, 0.01754, 0.2661, 0.2502, 0.01424, 0.2501, 0.01424, 0.245, 0.2621, 0.2474, 0.7365, 0.5342, 0.7365, 0.5089, 0.7581, 0.5089, 0.7581, 0.5342, 0.5845, 0.2787, 0.677, 0.2787, 0.677, 0.2898, 0.5845, 0.2898, 0.7585, 0.2914, 0.7585, 0.2787, 0.8239, 0.2787, 0.8239, 0.2914, 0.7365, 0.2914, 0.7365, 0.2787, 0.7581, 0.2787, 0.7581, 0.2914, 0.2554, 0.2787, 0.2554, 0.2904, 0.01424, 0.2851, 0.01424, 0.2788, 0.2554, 0.491, 0.2554, 0.5142, 0.01424, 0.3997, 0.01424, 0.3863, 0.2667, 0.06161, 0.2667, 0.2028, 0.2614, 0.2028, 0.2614, 0.06161, 0.2667, 0.2036, 0.2667, 0.2498, 0.2625, 0.2469, 0.2614, 0.2036, 0.8243, 0.508, 0.8243, 0.3101, 0.8459, 0.3101, 0.8459, 0.508, 0.7081, 0.3143, 0.7081, 0.5088, 0.7047, 0.5088, 0.7047, 0.3143, 0.7081, 0.3008, 0.7081, 0.3127, 0.7047, 0.3127, 0.7047, 0.3008, 0.8243, 0.3093, 0.8243, 0.2981, 0.8459, 0.2981, 0.8459, 0.3093, 0.2554, 0.3076, 0.2554, 0.4901, 0.01424, 0.3855, 0.01424, 0.2953, 0.7365, 0.2973, 0.7365, 0.2922, 0.7581, 0.2922, 0.7581, 0.2973, 0.7365, 0.3093, 0.7365, 0.2981, 0.7581, 0.2981, 0.7581, 0.3093, 0.8681, 0.01424, 0.8681, 0.2122, 0.8026, 0.2122, 0.8026, 0.01424, 0.8243, 0.2973, 0.8243, 0.2922, 0.8459, 0.2922, 0.8459, 0.2973, 0.7081, 0.2941, 0.7081, 0.2991, 0.7047, 0.2991, 0.7047, 0.2941, 0.2554, 0.2966, 0.2554, 0.3069, 0.01424, 0.2946, 0.01424, 0.289, 0.7585, 0.3093, 0.7585, 0.2981, 0.8239, 0.2981, 0.8239, 0.3093, 0.7081, 0.2798, 0.7081, 0.2924, 0.7049, 0.2924, 0.7058, 0.2874, 0.5535, 0.2924, 0.5535, 0.2798, 0.5558, 0.2874, 0.5567, 0.2924, 0.2554, 0.2912, 0.2554, 0.2958, 0.01424, 0.2882, 0.01424, 0.2859, 0.01938, 0.8034, 0.01938, 0.9478, 0.01424, 0.9478, 0.01424, 0.8034, 0.2518, 0.5427, 0.2512, 0.5511, 0.01428, 0.5467, 0.01424, 0.5443, 0.7742, 0.08086, 0.7544, 0.08147, 0.7528, 0.09604, 0.7742, 0.0963, 0.7742, 0.01424, 0.7528, 0.0145, 0.7544, 0.02906, 0.7742, 0.02968, 0.2956, 0.1413, 0.2956, 0.128, 0.5322, 0.01424, 0.5327, 0.03751, 0.8197, 0.6532, 0.5537, 0.6532, 0.5537, 0.5881, 0.8197, 0.5881, 0.7742, 0.02995, 0.7544, 0.02934, 0.7544, 0.0812, 0.7742, 0.08058, 0.5689, 0.08084, 0.5619, 0.08084, 0.5612, 0.0963, 0.5689, 0.09605, 0.8205, 0.6735, 0.5535, 0.6731, 0.5537, 0.6536, 0.8197, 0.6536, 0.2518, 0.7516, 0.2513, 0.7749, 0.01469, 0.6612, 0.01464, 0.6478, 0.2952, 0.2323, 0.2956, 0.1421, 0.5327, 0.03834, 0.5321, 0.2208, 0.7521, 0.0145, 0.5846, 0.0145, 0.583, 0.02905, 0.7537, 0.02905, 0.7537, 0.08148, 0.583, 0.08148, 0.5846, 0.09604, 0.7521, 0.09604, 0.5824, 0.08146, 0.5746, 0.08087, 0.5745, 0.09604, 0.5839, 0.09604, 0.5839, 0.0145, 0.5745, 0.0145, 0.5746, 0.02966, 0.5824, 0.02908, 0.2512, 0.5683, 0.2518, 0.7508, 0.01464, 0.647, 0.01432, 0.5568, 0.4774, 0.6909, 0.2844, 0.6909, 0.2854, 0.6899, 0.4764, 0.6899, 0.2844, 0.5427, 0.4774, 0.5427, 0.4764, 0.5437, 0.2854, 0.5437, 0.2952, 0.2418, 0.2952, 0.2394, 0.5321, 0.2326, 0.532, 0.2373, 0.2952, 0.2387, 0.2952, 0.2331, 0.5321, 0.2216, 0.5321, 0.2319, 0.4779, 0.5432, 0.4779, 0.6904, 0.4769, 0.6894, 0.4769, 0.5442, 0.6916, 0.702, 0.6916, 0.8756, 0.7447, 0.8756, 0.7447, 0.702, 0.5738, 0.0145, 0.5696, 0.0145, 0.5696, 0.02969, 0.5739, 0.02969, 0.5739, 0.08084, 0.5696, 0.08084, 0.5696, 0.09604, 0.5738, 0.09604, 0.2512, 0.5573, 0.2512, 0.5675, 0.01432, 0.556, 0.0143, 0.5505, 0.2839, 0.6904, 0.2839, 0.5432, 0.2849, 0.5442, 0.2849, 0.6894, 0.5823, 0.02935, 0.5746, 0.02994, 0.5746, 0.0806, 0.5823, 0.08118, 0.8197, 0.5877, 0.5537, 0.5877, 0.5535, 0.5681, 0.8205, 0.5678, 0.5689, 0.01449, 0.5612, 0.01424, 0.5619, 0.02969, 0.5689, 0.02969, 0.2511, 0.5518, 0.2512, 0.5565, 0.0143, 0.5497, 0.01429, 0.5474, 0.5751, 0.702, 0.5751, 0.9395, 0.5535, 0.9395, 0.5535, 0.702, 0.5535, 0.5393, 0.5535, 0.5104, 0.5569, 0.5104, 0.5569, 0.5393, 0.2839, 0.4066, 0.2839, 0.3932, 0.525, 0.2787, 0.525, 0.3019, 0.7081, 0.5104, 0.7081, 0.5393, 0.7047, 0.5393, 0.7047, 0.5104, 0.8243, 0.5342, 0.8243, 0.5089, 0.8459, 0.5089, 0.8459, 0.5342, 0.7585, 0.5342, 0.7585, 0.5089, 0.8239, 0.5089, 0.8239, 0.5342, 0.7365, 0.508, 0.7365, 0.3101, 0.7581, 0.3101, 0.7581, 0.508, 0.5538, 0.2787, 0.584, 0.2787, 0.584, 0.2898, 0.5561, 0.2861, 0.01424, 0.01429, 0.2661, 0.01424, 0.2621, 0.01703, 0.01424, 0.01945, 0.5535, 0.5088, 0.5535, 0.3143, 0.5569, 0.3143, 0.5569, 0.5088, 0.2839, 0.4976, 0.2839, 0.4074, 0.525, 0.3028, 0.525, 0.4853, 0.5535, 0.3127, 0.5535, 0.3008, 0.5569, 0.3008, 0.5569, 0.3127, 0.2839, 0.5039, 0.2839, 0.4984, 0.525, 0.486, 0.525, 0.4963, 0.5535, 0.2991, 0.5535, 0.2941, 0.5569, 0.2941, 0.5569, 0.2991, 0.2839, 0.507, 0.2839, 0.5047, 0.525, 0.4971, 0.525, 0.5017, 0.619, 0.1701, 0.6236, 0.1701, 0.6236, 0.1754, 0.619, 0.1754, 0.05299, 0.8034, 0.05299, 0.9478, 0.04786, 0.9478, 0.04786, 0.8034, 0.619, 0.2038, 0.6236, 0.2038, 0.6236, 0.2091, 0.619, 0.2091, 0.6775, 0.2787, 0.7077, 0.2787, 0.7055, 0.2861, 0.6775, 0.2898, 0.8243, 0.2914, 0.8243, 0.2787, 0.8459, 0.2787, 0.8459, 0.2914, 0.2951, 0.2448, 0.2952, 0.2425, 0.5321, 0.2381, 0.5327, 0.2464, 0.01901, 0.9767, 0.01938, 0.9763, 0.01938, 0.9767, 0.6119, 0.9681, 0.6125, 0.968, 0.6125, 0.9687, 0.6119, 0.9686, 0.5834, 0.968, 0.5834, 0.9687, 0.5827, 0.9686, 0.5827, 0.9681, 0.6632, 0.9687, 0.6627, 0.9687, 0.6626, 0.968, 0.6632, 0.9681, 0.7737, 0.9717, 0.7737, 0.9721, 0.7732, 0.9719, 0.8205, 0.972, 0.82, 0.9718, 0.8205, 0.9716, 0.4496, 0.9715, 0.449, 0.9717, 0.4491, 0.9709, 0.4496, 0.9709, 0.7732, 0.8956, 0.7732, 0.8948, 0.7736, 0.8948, 0.7736, 0.8956, 0.9032, 0.3263, 0.9036, 0.3263, 0.9036, 0.3271, 0.9032, 0.3271, 0.9321, 0.4723, 0.9321, 0.4715, 0.9324, 0.4715, 0.9324, 0.4723, 0.7732, 0.7504, 0.7732, 0.7496, 0.7736, 0.7496, 0.7736, 0.7504, 0.9032, 0.4715, 0.9036, 0.4715, 0.9036, 0.4723, 0.9032, 0.4723, 0.9321, 0.3271, 0.9321, 0.3263, 0.9324, 0.3263, 0.9324, 0.3271, 0.9361, 0.5918, 0.9361, 0.5927, 0.9357, 0.5925, 0.9357, 0.5917, 0.763, 0.2346, 0.763, 0.2338, 0.7634, 0.234, 0.7634, 0.2348, 0.7341, 0.1386, 0.7345, 0.1384, 0.7345, 0.1393, 0.7341, 0.1394, 0.9073, 0.785, 0.9069, 0.7851, 0.9069, 0.7843, 0.9073, 0.7841, 0.9609, 0.4981, 0.9617, 0.4981, 0.9617, 0.4985, 0.9613, 0.4988, 0.9609, 0.4988, 0.9617, 0.5281, 0.9609, 0.5281, 0.9609, 0.5273, 0.9613, 0.5273, 0.9617, 0.5277, 0.9357, 0.7794, 0.9361, 0.7794, 0.9361, 0.7802, 0.9357, 0.7801, 0.763, 0.1417, 0.763, 0.1409, 0.7634, 0.1409, 0.7634, 0.1417, 0.7341, 0.2316, 0.7345, 0.2315, 0.7345, 0.2323, 0.7341, 0.2323, 0.9069, 0.5974, 0.9069, 0.5967, 0.9073, 0.5967, 0.9073, 0.5974, 0.721, 0.9641, 0.7206, 0.9637, 0.7206, 0.9633, 0.7214, 0.9633, 0.7214, 0.9641, 0.4201, 0.9647, 0.4197, 0.9647, 0.4197, 0.964, 0.4205, 0.964, 0.4205, 0.9644, 0.721, 0.9641, 0.7206, 0.9641, 0.7206, 0.9637, 0.9613, 0.4988, 0.9617, 0.4985, 0.9617, 0.4988, 0.4201, 0.9647, 0.4205, 0.9644, 0.4205, 0.9647, 0.9613, 0.5273, 0.9617, 0.5273, 0.9617, 0.5277, 0.9357, 0.7907, 0.9361, 0.7907, 0.9361, 0.7915, 0.9357, 0.7914, 0.763, 0.1352, 0.763, 0.1345, 0.7634, 0.1345, 0.7634, 0.1353, 0.7341, 0.238, 0.7345, 0.238, 0.7345, 0.2388, 0.7341, 0.2388, 0.9069, 0.5861, 0.9069, 0.5854, 0.9073, 0.5854, 0.9073, 0.5861, 0.449, 0.9425, 0.449, 0.9417, 0.4494, 0.9417, 0.4498, 0.9421, 0.4498, 0.9425, 0.9562, 0.2477, 0.9569, 0.2477, 0.9569, 0.2485, 0.9565, 0.2485, 0.9562, 0.2481, 0.9357, 0.7962, 0.9361, 0.7962, 0.9361, 0.797, 0.9357, 0.797, 0.763, 0.1321, 0.763, 0.1313, 0.7634, 0.1313, 0.7634, 0.1321, 0.7341, 0.2412, 0.7345, 0.2412, 0.7345, 0.2419, 0.7341, 0.242, 0.9069, 0.5806, 0.9069, 0.5798, 0.9073, 0.5798, 0.9073, 0.5806, 0.4197, 0.9351, 0.4201, 0.9347, 0.4205, 0.9347, 0.4205, 0.9355, 0.4197, 0.9355, 0.5543, 0.9683, 0.5543, 0.9687, 0.5535, 0.9687, 0.5535, 0.968, 0.5539, 0.968, 0.2547, 0.9763, 0.2547, 0.9767, 0.2544, 0.9766, 0.6917, 0.9343, 0.6918, 0.9339, 0.6922, 0.9337, 0.6922, 0.9345, 0.8494, 0.9593, 0.849, 0.9591, 0.849, 0.9587, 0.8494, 0.9585, 0.1967, 0.9767, 0.1963, 0.9766, 0.1967, 0.9763, 0.8977, 0.01496, 0.8973, 0.01458, 0.8976, 0.01424, 0.8981, 0.01476, 0.6917, 0.9634, 0.6921, 0.963, 0.6921, 0.9636, 0.04837, 0.9763, 0.04837, 0.9767, 0.04786, 0.9765, 0.8973, 0.2495, 0.8977, 0.2492, 0.8981, 0.2494, 0.8976, 0.2499, 0.9266, 0.05837, 0.9269, 0.05837, 0.9269, 0.05914, 0.9266, 0.05914, 0.897, 0.205, 0.8966, 0.2051, 0.8966, 0.2043, 0.897, 0.2043, 0.9266, 0.2036, 0.9269, 0.2036, 0.9269, 0.2043, 0.9266, 0.2043, 0.3708, 0.9081, 0.3708, 0.9089, 0.3704, 0.9089, 0.3704, 0.9081, 0.897, 0.05984, 0.8966, 0.05981, 0.8966, 0.05904, 0.897, 0.05907, 0.5616, 0.1548, 0.5612, 0.155, 0.5612, 0.1542, 0.5616, 0.154, 0.5068, 0.9419, 0.5064, 0.9421, 0.5064, 0.9412, 0.5068, 0.9411, 0.8784, 0.858, 0.8784, 0.8588, 0.878, 0.8586, 0.878, 0.8578, 0.5616, 0.2314, 0.5616, 0.2323, 0.5612, 0.232, 0.5612, 0.2313, 0.7206, 0.9343, 0.7211, 0.9337, 0.721, 0.9339, 0.721, 0.9346, 0.7211, 0.9349, 0.8495, 0.9289, 0.8494, 0.9291, 0.8494, 0.9298, 0.8495, 0.93, 0.849, 0.9294, 0.9646, 0.788, 0.9646, 0.7872, 0.965, 0.7872, 0.965, 0.788, 0.5068, 0.8489, 0.5064, 0.849, 0.5064, 0.8482, 0.5068, 0.8482, 0.8784, 0.9509, 0.8784, 0.9517, 0.878, 0.9517, 0.878, 0.9509, 0.9854, 0.2012, 0.9858, 0.2012, 0.9858, 0.2019, 0.9854, 0.2019, 0.721, 0.9051, 0.7211, 0.9053, 0.7206, 0.9047, 0.7211, 0.9041, 0.721, 0.9044, 0.692, 0.9043, 0.692, 0.905, 0.6922, 0.9053, 0.6916, 0.9047, 0.6922, 0.9041, 0.2844, 0.5427, 0.2839, 0.5432, 0.2839, 0.5428, 0.4774, 0.5427, 0.4778, 0.5428, 0.4779, 0.5432, 0.2844, 0.6909, 0.2839, 0.6908, 0.2839, 0.6904, 0.4774, 0.6909, 0.4779, 0.6904, 0.4778, 0.6908, 0.5901, 0.2218, 0.5901, 0.221, 0.5905, 0.221, 0.5905, 0.2217, 0.5068, 0.8425, 0.5064, 0.8425, 0.5064, 0.8417, 0.5068, 0.8417, 0.8784, 0.9574, 0.8784, 0.9582, 0.878, 0.9581, 0.878, 0.9574, 0.5901, 0.1806, 0.5905, 0.1806, 0.5905, 0.1814, 0.5901, 0.1814, 0.5746, 0.02966, 0.5739, 0.02969, 0.5739, 0.02983, 0.5742, 0.02996, 0.5746, 0.02994, 0.5746, 0.0806, 0.5742, 0.08057, 0.5739, 0.08071, 0.5739, 0.08084, 0.5746, 0.08087, 0.5901, 0.2162, 0.5901, 0.2154, 0.5905, 0.2154, 0.5905, 0.2162, 0.8495, 0.9002, 0.8491, 0.9004, 0.849, 0.8997, 0.8494, 0.8994, 0.5901, 0.1862, 0.5905, 0.1862, 0.5905, 0.1869, 0.5901, 0.1869, 0.5696, 0.02983, 0.5696, 0.02969, 0.5689, 0.02969, 0.5689, 0.02996, 0.5692, 0.02996, 0.5696, 0.08071, 0.5692, 0.08057, 0.5689, 0.08057, 0.5689, 0.08084, 0.5696, 0.08084, 0.2842, 0.7194, 0.2842, 0.9605, 0.2839, 0.9605, 0.2839, 0.7194, 0.7736, 0.8956, 0.7736, 0.9432, 0.7732, 0.9432, 0.7732, 0.8956, 0.9357, 0.5917, 0.9357, 0.5678, 0.9361, 0.568, 0.9361, 0.5918, 0.9032, 0.3263, 0.9032, 0.2792, 0.9036, 0.2787, 0.9036, 0.3263, 0.7634, 0.2348, 0.7634, 0.2485, 0.763, 0.2483, 0.763, 0.2346, 0.8205, 0.702, 0.8205, 0.9431, 0.8201, 0.9431, 0.8201, 0.702, 0.7341, 0.1386, 0.7341, 0.1249, 0.7345, 0.1248, 0.7345, 0.1384, 0.9073, 0.785, 0.9073, 0.8088, 0.9069, 0.809, 0.9069, 0.7851, 0.5064, 0.8105, 0.5066, 0.5429, 0.5069, 0.5427, 0.5069, 0.8108, 0.9324, 0.4723, 0.9324, 0.5199, 0.9321, 0.5195, 0.9321, 0.4723, 0.8492, 0.8358, 0.849, 0.5682, 0.8496, 0.5678, 0.8496, 0.8359, 0.7736, 0.7504, 0.7736, 0.8948, 0.7732, 0.8948, 0.7732, 0.7504, 0.9032, 0.4715, 0.9032, 0.3271, 0.9036, 0.3271, 0.9036, 0.4715, 0.9324, 0.3271, 0.9324, 0.4715, 0.9321, 0.4715, 0.9321, 0.3271, 0.8243, 0.5089, 0.8243, 0.5342, 0.8239, 0.5342, 0.8239, 0.5089, 0.5751, 0.9395, 0.5751, 0.702, 0.5755, 0.702, 0.5755, 0.9395, 0.7736, 0.702, 0.7736, 0.7496, 0.7732, 0.7496, 0.7732, 0.702, 0.9032, 0.5194, 0.9032, 0.4723, 0.9036, 0.4723, 0.9036, 0.5199, 0.9324, 0.2787, 0.9324, 0.3263, 0.9321, 0.3263, 0.9321, 0.279, 0.6412, 0.9395, 0.6412, 0.702, 0.6415, 0.702, 0.6415, 0.9395, 0.7585, 0.5089, 0.7585, 0.5342, 0.7581, 0.5342, 0.7581, 0.5089, 0.9357, 0.7794, 0.9357, 0.5925, 0.9361, 0.5927, 0.9361, 0.7794, 0.7634, 0.1417, 0.7634, 0.234, 0.763, 0.2338, 0.763, 0.1417, 0.9073, 0.5974, 0.9073, 0.7841, 0.9069, 0.7843, 0.9069, 0.5974, 0.4197, 0.9063, 0.4197, 0.7194, 0.4201, 0.7194, 0.4201, 0.9063, 0.9565, 0.01424, 0.9565, 0.2011, 0.9562, 0.2011, 0.9562, 0.01424, 0.7365, 0.508, 0.7581, 0.508, 0.7581, 0.5089, 0.7365, 0.5089, 0.1967, 0.9478, 0.1967, 0.8034, 0.197, 0.8034, 0.197, 0.9478, 0.8243, 0.508, 0.8459, 0.508, 0.8459, 0.5089, 0.8243, 0.5089, 0.2839, 0.4066, 0.525, 0.3019, 0.525, 0.3028, 0.2839, 0.4074, 0.2554, 0.491, 0.01424, 0.3863, 0.01424, 0.3855, 0.2554, 0.4901, 0.9357, 0.7907, 0.9357, 0.7801, 0.9361, 0.7802, 0.9361, 0.7907, 0.7634, 0.1353, 0.7634, 0.1409, 0.763, 0.1409, 0.763, 0.1352, 0.7341, 0.238, 0.7341, 0.2323, 0.7345, 0.2323, 0.7345, 0.238, 0.9073, 0.5861, 0.9073, 0.5967, 0.9069, 0.5967, 0.9069, 0.5861, 0.8243, 0.2981, 0.8243, 0.3093, 0.8239, 0.3093, 0.8239, 0.2981, 0.7585, 0.2981, 0.7585, 0.3093, 0.7581, 0.3093, 0.7581, 0.2981, 0.2554, 0.3076, 0.01424, 0.2953, 0.01424, 0.2946, 0.2554, 0.3069, 0.2839, 0.4976, 0.525, 0.4853, 0.525, 0.486, 0.2839, 0.4984, 0.7365, 0.3093, 0.7581, 0.3093, 0.7581, 0.3101, 0.7365, 0.3101, 0.7057, 0.1255, 0.5612, 0.1255, 0.5612, 0.1252, 0.7057, 0.1252, 0.8243, 0.3093, 0.8459, 0.3093, 0.8459, 0.3101, 0.8243, 0.3101, 0.4201, 0.9063, 0.4201, 0.7194, 0.4205, 0.7194, 0.4205, 0.9063, 0.9569, 0.01424, 0.9569, 0.2011, 0.9565, 0.2011, 0.9565, 0.01424, 0.1963, 0.9478, 0.1963, 0.8034, 0.1967, 0.8034, 0.1967, 0.9478, 0.7057, 0.1252, 0.5612, 0.1252, 0.5612, 0.1248, 0.7057, 0.1248, 0.9357, 0.7962, 0.9357, 0.7914, 0.9361, 0.7915, 0.9361, 0.7962, 0.7634, 0.1321, 0.7634, 0.1345, 0.763, 0.1345, 0.763, 0.1321, 0.7341, 0.2412, 0.7341, 0.2388, 0.7345, 0.2388, 0.7345, 0.2412, 0.9073, 0.5806, 0.9073, 0.5854, 0.9069, 0.5854, 0.9069, 0.5806, 0.8499, 0.2432, 0.8499, 0.248, 0.8495, 0.248, 0.8495, 0.2432, 0.8207, 0.248, 0.8207, 0.2432, 0.8211, 0.2432, 0.8211, 0.248, 0.2839, 0.5039, 0.525, 0.4963, 0.525, 0.4971, 0.2839, 0.5047, 0.2554, 0.2966, 0.01424, 0.289, 0.01424, 0.2882, 0.2554, 0.2958, 0.7365, 0.2973, 0.7581, 0.2973, 0.7581, 0.2981, 0.7365, 0.2981, 0.9361, 0.8375, 0.9361, 0.9819, 0.9357, 0.9819, 0.9357, 0.8375, 0.8243, 0.2973, 0.8459, 0.2973, 0.8459, 0.2981, 0.8243, 0.2981, 0.9357, 0.809, 0.9357, 0.797, 0.9361, 0.797, 0.9361, 0.809, 0.7634, 0.1248, 0.7634, 0.1313, 0.763, 0.1313, 0.763, 0.1253, 0.7341, 0.2479, 0.7341, 0.242, 0.7345, 0.2419, 0.7345, 0.2485, 0.9073, 0.5678, 0.9073, 0.5798, 0.9069, 0.5798, 0.9069, 0.5678, 0.8243, 0.2787, 0.8243, 0.2914, 0.8239, 0.2914, 0.8239, 0.2787, 0.7585, 0.2787, 0.7585, 0.2914, 0.7581, 0.2914, 0.7581, 0.2787, 0.2554, 0.2912, 0.01424, 0.2859, 0.01424, 0.2851, 0.2554, 0.2904, 0.2839, 0.507, 0.525, 0.5017, 0.525, 0.5025, 0.2839, 0.5078, 0.7365, 0.2914, 0.7581, 0.2914, 0.7581, 0.2922, 0.7365, 0.2922, 0.2547, 0.8034, 0.2547, 0.9478, 0.2544, 0.9478, 0.2544, 0.8034, 0.8243, 0.2914, 0.8459, 0.2914, 0.8459, 0.2922, 0.8243, 0.2922, 0.3127, 0.957, 0.3128, 0.7194, 0.3131, 0.7194, 0.3131, 0.957, 0.9266, 0.05837, 0.9273, 0.01427, 0.9277, 0.01424, 0.9269, 0.05837, 0.5616, 0.1548, 0.5616, 0.1787, 0.5612, 0.1789, 0.5612, 0.155, 0.3704, 0.7629, 0.3706, 0.7196, 0.371, 0.7194, 0.3708, 0.7629, 0.5068, 0.9419, 0.5068, 0.9556, 0.5064, 0.9557, 0.5064, 0.9421, 0.3416, 0.957, 0.3416, 0.7194, 0.3419, 0.7194, 0.3419, 0.957, 0.878, 0.8578, 0.878, 0.8441, 0.8784, 0.8443, 0.8784, 0.858, 0.5612, 0.2313, 0.5612, 0.2074, 0.5616, 0.2076, 0.5616, 0.2314, 0.8744, 0.5262, 0.8743, 0.2787, 0.8747, 0.2787, 0.8747, 0.5265, 0.897, 0.205, 0.8981, 0.2494, 0.8977, 0.2492, 0.8966, 0.2051, 0.878, 0.8157, 0.8781, 0.5682, 0.8784, 0.5678, 0.8784, 0.8157, 0.9266, 0.2036, 0.9266, 0.05914, 0.9269, 0.05914, 0.9269, 0.2036, 0.3704, 0.9081, 0.3704, 0.7637, 0.3708, 0.7637, 0.3708, 0.9081, 0.897, 0.05984, 0.897, 0.2043, 0.8966, 0.2043, 0.8966, 0.05981, 0.7544, 0.02934, 0.7742, 0.02995, 0.7742, 0.02968, 0.7544, 0.02906, 0.5537, 0.6532, 0.8197, 0.6532, 0.8197, 0.6536, 0.5537, 0.6536, 0.9273, 0.2485, 0.9266, 0.2043, 0.9269, 0.2043, 0.9277, 0.2485, 0.3706, 0.9523, 0.3704, 0.9089, 0.3708, 0.9089, 0.371, 0.9525, 0.8981, 0.01476, 0.897, 0.05907, 0.8966, 0.05904, 0.8977, 0.01496, 0.5537, 0.5877, 0.8197, 0.5877, 0.8197, 0.5881, 0.5537, 0.5881, 0.7544, 0.08147, 0.7742, 0.08086, 0.7742, 0.08058, 0.7544, 0.0812, 0.965, 0.788, 0.965, 0.9747, 0.9646, 0.9749, 0.9646, 0.788, 0.5068, 0.8489, 0.5068, 0.9411, 0.5064, 0.9412, 0.5064, 0.849, 0.878, 0.9509, 0.878, 0.8586, 0.8784, 0.8588, 0.8784, 0.9509, 0.9648, 0.5678, 0.9648, 0.7587, 0.9646, 0.7585, 0.9646, 0.568, 0.9609, 0.4694, 0.9609, 0.2789, 0.9611, 0.2787, 0.9611, 0.4696, 0.7528, 0.09604, 0.7544, 0.08147, 0.7537, 0.08148, 0.7521, 0.09604, 0.1676, 0.9516, 0.1676, 0.8036, 0.1678, 0.8034, 0.1678, 0.9519, 0.7544, 0.02906, 0.7528, 0.0145, 0.7521, 0.0145, 0.7537, 0.02905, 0.01464, 0.647, 0.2518, 0.7508, 0.2518, 0.7516, 0.01464, 0.6478, 0.5327, 0.03834, 0.2956, 0.1421, 0.2956, 0.1413, 0.5327, 0.03751, 0.5905, 0.2217, 0.5905, 0.2323, 0.5901, 0.2323, 0.5901, 0.2218, 0.5068, 0.8425, 0.5068, 0.8482, 0.5064, 0.8482, 0.5064, 0.8425, 0.878, 0.9574, 0.878, 0.9517, 0.8784, 0.9517, 0.8784, 0.9574, 0.5901, 0.1806, 0.5901, 0.1701, 0.5905, 0.1701, 0.5905, 0.1806, 0.5746, 0.02994, 0.5823, 0.02935, 0.5824, 0.02908, 0.5746, 0.02966, 0.5746, 0.08087, 0.5824, 0.08146, 0.5823, 0.08118, 0.5746, 0.0806, 0.5321, 0.2216, 0.2952, 0.2331, 0.2952, 0.2323, 0.5321, 0.2208, 0.01432, 0.556, 0.2512, 0.5675, 0.2512, 0.5683, 0.01432, 0.5568, 0.5846, 0.09604, 0.583, 0.08148, 0.5824, 0.08146, 0.5839, 0.09604, 0.1391, 0.8034, 0.1391, 0.9519, 0.1389, 0.9516, 0.1389, 0.8037, 0.583, 0.02905, 0.5846, 0.0145, 0.5839, 0.0145, 0.5824, 0.02908, 0.4779, 0.7194, 0.4779, 0.9132, 0.4777, 0.9128, 0.4777, 0.7198, 0.449, 0.9128, 0.449, 0.7198, 0.4492, 0.7194, 0.4492, 0.9132, 0.1102, 0.9544, 0.1102, 0.8038, 0.1104, 0.8034, 0.1104, 0.9548, 0.08169, 0.8034, 0.08169, 0.9548, 0.08146, 0.9544, 0.08146, 0.8038, 0.4769, 0.6894, 0.4779, 0.6904, 0.4774, 0.6909, 0.4764, 0.6899, 0.4779, 0.5432, 0.4769, 0.5442, 0.4764, 0.5437, 0.4774, 0.5427, 0.2854, 0.6899, 0.2844, 0.6909, 0.2839, 0.6904, 0.2849, 0.6894, 0.2844, 0.5427, 0.2854, 0.5437, 0.2849, 0.5442, 0.2839, 0.5432, 0.5905, 0.2162, 0.5905, 0.221, 0.5901, 0.221, 0.5901, 0.2162, 0.878, 0.9605, 0.878, 0.9581, 0.8784, 0.9582, 0.8784, 0.9606, 0.5901, 0.1862, 0.5901, 0.1814, 0.5905, 0.1814, 0.5905, 0.1862, 0.5696, 0.02983, 0.5739, 0.02983, 0.5739, 0.02969, 0.5696, 0.02969, 0.5696, 0.08084, 0.5739, 0.08084, 0.5739, 0.08071, 0.5696, 0.08071, 0.0143, 0.5497, 0.2512, 0.5565, 0.2512, 0.5573, 0.0143, 0.5505, 0.5321, 0.2326, 0.2952, 0.2394, 0.2952, 0.2387, 0.5321, 0.2319, 0.5745, 0.09604, 0.5746, 0.08087, 0.5739, 0.08084, 0.5738, 0.09604, 0.2259, 0.8034, 0.2259, 0.9479, 0.2255, 0.9479, 0.2255, 0.8034, 0.5746, 0.02966, 0.5745, 0.0145, 0.5738, 0.0145, 0.5739, 0.02969, 0.6193, 0.2376, 0.6193, 0.2462, 0.619, 0.2462, 0.619, 0.2376, 0.8495, 0.8966, 0.8494, 0.8994, 0.849, 0.8997, 0.8491, 0.8969, 0.8491, 0.8678, 0.849, 0.8651, 0.8494, 0.8654, 0.8495, 0.8682, 0.6478, 0.2462, 0.6478, 0.2376, 0.6482, 0.2376, 0.6482, 0.2462, 0.5619, 0.02996, 0.5689, 0.02996, 0.5689, 0.02969, 0.5619, 0.02969, 0.5619, 0.08084, 0.5689, 0.08084, 0.5689, 0.08057, 0.5619, 0.08057, 0.5321, 0.2381, 0.2952, 0.2425, 0.2952, 0.2418, 0.532, 0.2373, 0.01428, 0.5467, 0.2512, 0.5511, 0.2511, 0.5518, 0.01429, 0.5474, 0.5696, 0.09604, 0.5696, 0.08084, 0.5689, 0.08084, 0.5689, 0.09605, 0.5692, 0.08057, 0.5692, 0.02996, 0.5689, 0.02996, 0.5689, 0.08057, 0.5696, 0.02969, 0.5696, 0.0145, 0.5689, 0.01449, 0.5689, 0.02969, 0.7081, 0.2798, 0.7058, 0.2874, 0.7055, 0.2861, 0.7077, 0.2787, 0.5538, 0.2787, 0.5561, 0.2861, 0.5558, 0.2874, 0.5535, 0.2798, 0.2667, 0.01465, 0.2625, 0.01754, 0.2621, 0.01703, 0.2661, 0.01424, 0.6521, 0.1754, 0.6521, 0.1701, 0.6527, 0.1701, 0.6527, 0.1754, 0.6527, 0.2038, 0.6527, 0.2091, 0.6521, 0.2091, 0.6521, 0.2038, 0.2661, 0.2502, 0.2621, 0.2474, 0.2625, 0.2469, 0.2667, 0.2498, 0.5845, 0.2787, 0.5845, 0.2898, 0.584, 0.2898, 0.584, 0.2787, 0.2667, 0.2036, 0.2614, 0.2036, 0.2614, 0.2028, 0.2667, 0.2028, 0.6775, 0.2787, 0.6775, 0.2898, 0.677, 0.2898, 0.677, 0.2787, 0.2667, 0.06161, 0.2614, 0.06161, 0.2614, 0.06086, 0.2667, 0.06086, 0.7081, 0.5104, 0.7047, 0.5104, 0.7047, 0.5088, 0.7081, 0.5088, 0.5535, 0.5088, 0.5569, 0.5088, 0.5569, 0.5104, 0.5535, 0.5104, 0.7081, 0.3143, 0.7047, 0.3143, 0.7047, 0.3127, 0.7081, 0.3127, 0.5535, 0.3127, 0.5569, 0.3127, 0.5569, 0.3143, 0.5535, 0.3143, 0.7081, 0.3008, 0.7047, 0.3008, 0.7047, 0.2991, 0.7081, 0.2991, 0.5535, 0.2991, 0.5569, 0.2991, 0.5569, 0.3008, 0.5535, 0.3008, 0.6811, 0.2091, 0.6811, 0.2039, 0.6815, 0.2038, 0.6815, 0.2091, 0.6771, 0.2409, 0.6771, 0.2462, 0.6767, 0.2462, 0.6767, 0.2409, 0.7081, 0.2941, 0.7047, 0.2941, 0.7049, 0.2924, 0.7081, 0.2924, 0.5535, 0.2924, 0.5567, 0.2924, 0.5569, 0.2941, 0.5535, 0.2941, 0.6811, 0.1754, 0.6811, 0.1701, 0.6815, 0.1701, 0.6815, 0.1753, 0.7918, 0.2484, 0.7918, 0.2432, 0.7922, 0.2432, 0.7922, 0.2485, 0.6632, 0.702, 0.6632, 0.9395, 0.6415, 0.9395, 0.6415, 0.702])
_uv.active_render = True
_uv = me_paperholder_ws.uv_layers.new(name='Lightmap')
_uv.uv.foreach_set('vector', [0.5689, 0.02996, 0.5619, 0.02996, 0.5619, 0.08057, 0.5689, 0.08057, 0.6412, 0.702, 0.6412, 0.9395, 0.5755, 0.9395, 0.5755, 0.702, 0.907, 0.8378, 0.9073, 0.8375, 0.9073, 0.838, 0.3708, 0.7629, 0.3708, 0.7637, 0.3704, 0.7637, 0.3704, 0.7629, 0.8495, 0.8646, 0.8494, 0.8654, 0.849, 0.8651, 0.8491, 0.8644, 0.7341, 0.2316, 0.7341, 0.1394, 0.7345, 0.1393, 0.7345, 0.2315, 0.9854, 0.2012, 0.9854, 0.01424, 0.9858, 0.01447, 0.9858, 0.2012, 0.5068, 0.8393, 0.5068, 0.8417, 0.5064, 0.8417, 0.5064, 0.8393, 0.2839, 0.5142, 0.2839, 0.5078, 0.525, 0.5025, 0.525, 0.5142, 0.2667, 0.01465, 0.2667, 0.06086, 0.2614, 0.06086, 0.2625, 0.01754, 0.2661, 0.2502, 0.01424, 0.2501, 0.01424, 0.245, 0.2621, 0.2474, 0.7365, 0.5342, 0.7365, 0.5089, 0.7581, 0.5089, 0.7581, 0.5342, 0.5845, 0.2787, 0.677, 0.2787, 0.677, 0.2898, 0.5845, 0.2898, 0.7585, 0.2914, 0.7585, 0.2787, 0.8239, 0.2787, 0.8239, 0.2914, 0.7365, 0.2914, 0.7365, 0.2787, 0.7581, 0.2787, 0.7581, 0.2914, 0.2554, 0.2787, 0.2554, 0.2904, 0.01424, 0.2851, 0.01424, 0.2788, 0.2554, 0.491, 0.2554, 0.5142, 0.01424, 0.3997, 0.01424, 0.3863, 0.2667, 0.06161, 0.2667, 0.2028, 0.2614, 0.2028, 0.2614, 0.06161, 0.2667, 0.2036, 0.2667, 0.2498, 0.2625, 0.2469, 0.2614, 0.2036, 0.8243, 0.508, 0.8243, 0.3101, 0.8459, 0.3101, 0.8459, 0.508, 0.7081, 0.3143, 0.7081, 0.5088, 0.7047, 0.5088, 0.7047, 0.3143, 0.7081, 0.3008, 0.7081, 0.3127, 0.7047, 0.3127, 0.7047, 0.3008, 0.8243, 0.3093, 0.8243, 0.2981, 0.8459, 0.2981, 0.8459, 0.3093, 0.2554, 0.3076, 0.2554, 0.4901, 0.01424, 0.3855, 0.01424, 0.2953, 0.7365, 0.2973, 0.7365, 0.2922, 0.7581, 0.2922, 0.7581, 0.2973, 0.7365, 0.3093, 0.7365, 0.2981, 0.7581, 0.2981, 0.7581, 0.3093, 0.8681, 0.01424, 0.8681, 0.2122, 0.8026, 0.2122, 0.8026, 0.01424, 0.8243, 0.2973, 0.8243, 0.2922, 0.8459, 0.2922, 0.8459, 0.2973, 0.7081, 0.2941, 0.7081, 0.2991, 0.7047, 0.2991, 0.7047, 0.2941, 0.2554, 0.2966, 0.2554, 0.3069, 0.01424, 0.2946, 0.01424, 0.289, 0.7585, 0.3093, 0.7585, 0.2981, 0.8239, 0.2981, 0.8239, 0.3093, 0.7081, 0.2798, 0.7081, 0.2924, 0.7049, 0.2924, 0.7058, 0.2874, 0.5535, 0.2924, 0.5535, 0.2798, 0.5558, 0.2874, 0.5567, 0.2924, 0.2554, 0.2912, 0.2554, 0.2958, 0.01424, 0.2882, 0.01424, 0.2859, 0.01938, 0.8034, 0.01938, 0.9478, 0.01424, 0.9478, 0.01424, 0.8034, 0.2518, 0.5427, 0.2512, 0.5511, 0.01428, 0.5467, 0.01424, 0.5443, 0.7742, 0.08086, 0.7544, 0.08147, 0.7528, 0.09604, 0.7742, 0.0963, 0.7742, 0.01424, 0.7528, 0.0145, 0.7544, 0.02906, 0.7742, 0.02968, 0.2956, 0.1413, 0.2956, 0.128, 0.5322, 0.01424, 0.5327, 0.03751, 0.8197, 0.6532, 0.5537, 0.6532, 0.5537, 0.5881, 0.8197, 0.5881, 0.7742, 0.02995, 0.7544, 0.02934, 0.7544, 0.0812, 0.7742, 0.08058, 0.5689, 0.08084, 0.5619, 0.08084, 0.5612, 0.0963, 0.5689, 0.09605, 0.8205, 0.6735, 0.5535, 0.6731, 0.5537, 0.6536, 0.8197, 0.6536, 0.2518, 0.7516, 0.2513, 0.7749, 0.01469, 0.6612, 0.01464, 0.6478, 0.2952, 0.2323, 0.2956, 0.1421, 0.5327, 0.03834, 0.5321, 0.2208, 0.7521, 0.0145, 0.5846, 0.0145, 0.583, 0.02905, 0.7537, 0.02905, 0.7537, 0.08148, 0.583, 0.08148, 0.5846, 0.09604, 0.7521, 0.09604, 0.5824, 0.08146, 0.5746, 0.08087, 0.5745, 0.09604, 0.5839, 0.09604, 0.5839, 0.0145, 0.5745, 0.0145, 0.5746, 0.02966, 0.5824, 0.02908, 0.2512, 0.5683, 0.2518, 0.7508, 0.01464, 0.647, 0.01432, 0.5568, 0.4774, 0.6909, 0.2844, 0.6909, 0.2854, 0.6899, 0.4764, 0.6899, 0.2844, 0.5427, 0.4774, 0.5427, 0.4764, 0.5437, 0.2854, 0.5437, 0.2952, 0.2418, 0.2952, 0.2394, 0.5321, 0.2326, 0.532, 0.2373, 0.2952, 0.2387, 0.2952, 0.2331, 0.5321, 0.2216, 0.5321, 0.2319, 0.4779, 0.5432, 0.4779, 0.6904, 0.4769, 0.6894, 0.4769, 0.5442, 0.6916, 0.702, 0.6916, 0.8756, 0.7447, 0.8756, 0.7447, 0.702, 0.5738, 0.0145, 0.5696, 0.0145, 0.5696, 0.02969, 0.5739, 0.02969, 0.5739, 0.08084, 0.5696, 0.08084, 0.5696, 0.09604, 0.5738, 0.09604, 0.2512, 0.5573, 0.2512, 0.5675, 0.01432, 0.556, 0.0143, 0.5505, 0.2839, 0.6904, 0.2839, 0.5432, 0.2849, 0.5442, 0.2849, 0.6894, 0.5823, 0.02935, 0.5746, 0.02994, 0.5746, 0.0806, 0.5823, 0.08118, 0.8197, 0.5877, 0.5537, 0.5877, 0.5535, 0.5681, 0.8205, 0.5678, 0.5689, 0.01449, 0.5612, 0.01424, 0.5619, 0.02969, 0.5689, 0.02969, 0.2511, 0.5518, 0.2512, 0.5565, 0.0143, 0.5497, 0.01429, 0.5474, 0.5751, 0.702, 0.5751, 0.9395, 0.5535, 0.9395, 0.5535, 0.702, 0.5535, 0.5393, 0.5535, 0.5104, 0.5569, 0.5104, 0.5569, 0.5393, 0.2839, 0.4066, 0.2839, 0.3932, 0.525, 0.2787, 0.525, 0.3019, 0.7081, 0.5104, 0.7081, 0.5393, 0.7047, 0.5393, 0.7047, 0.5104, 0.8243, 0.5342, 0.8243, 0.5089, 0.8459, 0.5089, 0.8459, 0.5342, 0.7585, 0.5342, 0.7585, 0.5089, 0.8239, 0.5089, 0.8239, 0.5342, 0.7365, 0.508, 0.7365, 0.3101, 0.7581, 0.3101, 0.7581, 0.508, 0.5538, 0.2787, 0.584, 0.2787, 0.584, 0.2898, 0.5561, 0.2861, 0.01424, 0.01429, 0.2661, 0.01424, 0.2621, 0.01703, 0.01424, 0.01945, 0.5535, 0.5088, 0.5535, 0.3143, 0.5569, 0.3143, 0.5569, 0.5088, 0.2839, 0.4976, 0.2839, 0.4074, 0.525, 0.3028, 0.525, 0.4853, 0.5535, 0.3127, 0.5535, 0.3008, 0.5569, 0.3008, 0.5569, 0.3127, 0.2839, 0.5039, 0.2839, 0.4984, 0.525, 0.486, 0.525, 0.4963, 0.5535, 0.2991, 0.5535, 0.2941, 0.5569, 0.2941, 0.5569, 0.2991, 0.2839, 0.507, 0.2839, 0.5047, 0.525, 0.4971, 0.525, 0.5017, 0.619, 0.1701, 0.6236, 0.1701, 0.6236, 0.1754, 0.619, 0.1754, 0.05299, 0.8034, 0.05299, 0.9478, 0.04786, 0.9478, 0.04786, 0.8034, 0.619, 0.2038, 0.6236, 0.2038, 0.6236, 0.2091, 0.619, 0.2091, 0.6775, 0.2787, 0.7077, 0.2787, 0.7055, 0.2861, 0.6775, 0.2898, 0.8243, 0.2914, 0.8243, 0.2787, 0.8459, 0.2787, 0.8459, 0.2914, 0.2951, 0.2448, 0.2952, 0.2425, 0.5321, 0.2381, 0.5327, 0.2464, 0.01901, 0.9767, 0.01938, 0.9763, 0.01938, 0.9767, 0.6119, 0.9681, 0.6125, 0.968, 0.6125, 0.9687, 0.6119, 0.9686, 0.5834, 0.968, 0.5834, 0.9687, 0.5827, 0.9686, 0.5827, 0.9681, 0.6632, 0.9687, 0.6627, 0.9687, 0.6626, 0.968, 0.6632, 0.9681, 0.7737, 0.9717, 0.7737, 0.9721, 0.7732, 0.9719, 0.8205, 0.972, 0.82, 0.9718, 0.8205, 0.9716, 0.4496, 0.9715, 0.449, 0.9717, 0.4491, 0.9709, 0.4496, 0.9709, 0.7732, 0.8956, 0.7732, 0.8948, 0.7736, 0.8948, 0.7736, 0.8956, 0.9032, 0.3263, 0.9036, 0.3263, 0.9036, 0.3271, 0.9032, 0.3271, 0.9321, 0.4723, 0.9321, 0.4715, 0.9324, 0.4715, 0.9324, 0.4723, 0.7732, 0.7504, 0.7732, 0.7496, 0.7736, 0.7496, 0.7736, 0.7504, 0.9032, 0.4715, 0.9036, 0.4715, 0.9036, 0.4723, 0.9032, 0.4723, 0.9321, 0.3271, 0.9321, 0.3263, 0.9324, 0.3263, 0.9324, 0.3271, 0.9361, 0.5918, 0.9361, 0.5927, 0.9357, 0.5925, 0.9357, 0.5917, 0.763, 0.2346, 0.763, 0.2338, 0.7634, 0.234, 0.7634, 0.2348, 0.7341, 0.1386, 0.7345, 0.1384, 0.7345, 0.1393, 0.7341, 0.1394, 0.9073, 0.785, 0.9069, 0.7851, 0.9069, 0.7843, 0.9073, 0.7841, 0.9609, 0.4981, 0.9617, 0.4981, 0.9617, 0.4985, 0.9613, 0.4988, 0.9609, 0.4988, 0.9617, 0.5281, 0.9609, 0.5281, 0.9609, 0.5273, 0.9613, 0.5273, 0.9617, 0.5277, 0.9357, 0.7794, 0.9361, 0.7794, 0.9361, 0.7802, 0.9357, 0.7801, 0.763, 0.1417, 0.763, 0.1409, 0.7634, 0.1409, 0.7634, 0.1417, 0.7341, 0.2316, 0.7345, 0.2315, 0.7345, 0.2323, 0.7341, 0.2323, 0.9069, 0.5974, 0.9069, 0.5967, 0.9073, 0.5967, 0.9073, 0.5974, 0.721, 0.9641, 0.7206, 0.9637, 0.7206, 0.9633, 0.7214, 0.9633, 0.7214, 0.9641, 0.4201, 0.9647, 0.4197, 0.9647, 0.4197, 0.964, 0.4205, 0.964, 0.4205, 0.9644, 0.721, 0.9641, 0.7206, 0.9641, 0.7206, 0.9637, 0.9613, 0.4988, 0.9617, 0.4985, 0.9617, 0.4988, 0.4201, 0.9647, 0.4205, 0.9644, 0.4205, 0.9647, 0.9613, 0.5273, 0.9617, 0.5273, 0.9617, 0.5277, 0.9357, 0.7907, 0.9361, 0.7907, 0.9361, 0.7915, 0.9357, 0.7914, 0.763, 0.1352, 0.763, 0.1345, 0.7634, 0.1345, 0.7634, 0.1353, 0.7341, 0.238, 0.7345, 0.238, 0.7345, 0.2388, 0.7341, 0.2388, 0.9069, 0.5861, 0.9069, 0.5854, 0.9073, 0.5854, 0.9073, 0.5861, 0.449, 0.9425, 0.449, 0.9417, 0.4494, 0.9417, 0.4498, 0.9421, 0.4498, 0.9425, 0.9562, 0.2477, 0.9569, 0.2477, 0.9569, 0.2485, 0.9565, 0.2485, 0.9562, 0.2481, 0.9357, 0.7962, 0.9361, 0.7962, 0.9361, 0.797, 0.9357, 0.797, 0.763, 0.1321, 0.763, 0.1313, 0.7634, 0.1313, 0.7634, 0.1321, 0.7341, 0.2412, 0.7345, 0.2412, 0.7345, 0.2419, 0.7341, 0.242, 0.9069, 0.5806, 0.9069, 0.5798, 0.9073, 0.5798, 0.9073, 0.5806, 0.4197, 0.9351, 0.4201, 0.9347, 0.4205, 0.9347, 0.4205, 0.9355, 0.4197, 0.9355, 0.5543, 0.9683, 0.5543, 0.9687, 0.5535, 0.9687, 0.5535, 0.968, 0.5539, 0.968, 0.2547, 0.9763, 0.2547, 0.9767, 0.2544, 0.9766, 0.6917, 0.9343, 0.6918, 0.9339, 0.6922, 0.9337, 0.6922, 0.9345, 0.8494, 0.9593, 0.849, 0.9591, 0.849, 0.9587, 0.8494, 0.9585, 0.1967, 0.9767, 0.1963, 0.9766, 0.1967, 0.9763, 0.8977, 0.01496, 0.8973, 0.01458, 0.8976, 0.01424, 0.8981, 0.01476, 0.6917, 0.9634, 0.6921, 0.963, 0.6921, 0.9636, 0.04837, 0.9763, 0.04837, 0.9767, 0.04786, 0.9765, 0.8973, 0.2495, 0.8977, 0.2492, 0.8981, 0.2494, 0.8976, 0.2499, 0.9266, 0.05837, 0.9269, 0.05837, 0.9269, 0.05914, 0.9266, 0.05914, 0.897, 0.205, 0.8966, 0.2051, 0.8966, 0.2043, 0.897, 0.2043, 0.9266, 0.2036, 0.9269, 0.2036, 0.9269, 0.2043, 0.9266, 0.2043, 0.3708, 0.9081, 0.3708, 0.9089, 0.3704, 0.9089, 0.3704, 0.9081, 0.897, 0.05984, 0.8966, 0.05981, 0.8966, 0.05904, 0.897, 0.05907, 0.5616, 0.1548, 0.5612, 0.155, 0.5612, 0.1542, 0.5616, 0.154, 0.5068, 0.9419, 0.5064, 0.9421, 0.5064, 0.9412, 0.5068, 0.9411, 0.8784, 0.858, 0.8784, 0.8588, 0.878, 0.8586, 0.878, 0.8578, 0.5616, 0.2314, 0.5616, 0.2323, 0.5612, 0.232, 0.5612, 0.2313, 0.7206, 0.9343, 0.7211, 0.9337, 0.721, 0.9339, 0.721, 0.9346, 0.7211, 0.9349, 0.8495, 0.9289, 0.8494, 0.9291, 0.8494, 0.9298, 0.8495, 0.93, 0.849, 0.9294, 0.9646, 0.788, 0.9646, 0.7872, 0.965, 0.7872, 0.965, 0.788, 0.5068, 0.8489, 0.5064, 0.849, 0.5064, 0.8482, 0.5068, 0.8482, 0.8784, 0.9509, 0.8784, 0.9517, 0.878, 0.9517, 0.878, 0.9509, 0.9854, 0.2012, 0.9858, 0.2012, 0.9858, 0.2019, 0.9854, 0.2019, 0.721, 0.9051, 0.7211, 0.9053, 0.7206, 0.9047, 0.7211, 0.9041, 0.721, 0.9044, 0.692, 0.9043, 0.692, 0.905, 0.6922, 0.9053, 0.6916, 0.9047, 0.6922, 0.9041, 0.2844, 0.5427, 0.2839, 0.5432, 0.2839, 0.5428, 0.4774, 0.5427, 0.4778, 0.5428, 0.4779, 0.5432, 0.2844, 0.6909, 0.2839, 0.6908, 0.2839, 0.6904, 0.4774, 0.6909, 0.4779, 0.6904, 0.4778, 0.6908, 0.5901, 0.2218, 0.5901, 0.221, 0.5905, 0.221, 0.5905, 0.2217, 0.5068, 0.8425, 0.5064, 0.8425, 0.5064, 0.8417, 0.5068, 0.8417, 0.8784, 0.9574, 0.8784, 0.9582, 0.878, 0.9581, 0.878, 0.9574, 0.5901, 0.1806, 0.5905, 0.1806, 0.5905, 0.1814, 0.5901, 0.1814, 0.5746, 0.02966, 0.5739, 0.02969, 0.5739, 0.02983, 0.5742, 0.02996, 0.5746, 0.02994, 0.5746, 0.0806, 0.5742, 0.08057, 0.5739, 0.08071, 0.5739, 0.08084, 0.5746, 0.08087, 0.5901, 0.2162, 0.5901, 0.2154, 0.5905, 0.2154, 0.5905, 0.2162, 0.8495, 0.9002, 0.8491, 0.9004, 0.849, 0.8997, 0.8494, 0.8994, 0.5901, 0.1862, 0.5905, 0.1862, 0.5905, 0.1869, 0.5901, 0.1869, 0.5696, 0.02983, 0.5696, 0.02969, 0.5689, 0.02969, 0.5689, 0.02996, 0.5692, 0.02996, 0.5696, 0.08071, 0.5692, 0.08057, 0.5689, 0.08057, 0.5689, 0.08084, 0.5696, 0.08084, 0.2842, 0.7194, 0.2842, 0.9605, 0.2839, 0.9605, 0.2839, 0.7194, 0.7736, 0.8956, 0.7736, 0.9432, 0.7732, 0.9432, 0.7732, 0.8956, 0.9357, 0.5917, 0.9357, 0.5678, 0.9361, 0.568, 0.9361, 0.5918, 0.9032, 0.3263, 0.9032, 0.2792, 0.9036, 0.2787, 0.9036, 0.3263, 0.7634, 0.2348, 0.7634, 0.2485, 0.763, 0.2483, 0.763, 0.2346, 0.8205, 0.702, 0.8205, 0.9431, 0.8201, 0.9431, 0.8201, 0.702, 0.7341, 0.1386, 0.7341, 0.1249, 0.7345, 0.1248, 0.7345, 0.1384, 0.9073, 0.785, 0.9073, 0.8088, 0.9069, 0.809, 0.9069, 0.7851, 0.5064, 0.8105, 0.5066, 0.5429, 0.5069, 0.5427, 0.5069, 0.8108, 0.9324, 0.4723, 0.9324, 0.5199, 0.9321, 0.5195, 0.9321, 0.4723, 0.8492, 0.8358, 0.849, 0.5682, 0.8496, 0.5678, 0.8496, 0.8359, 0.7736, 0.7504, 0.7736, 0.8948, 0.7732, 0.8948, 0.7732, 0.7504, 0.9032, 0.4715, 0.9032, 0.3271, 0.9036, 0.3271, 0.9036, 0.4715, 0.9324, 0.3271, 0.9324, 0.4715, 0.9321, 0.4715, 0.9321, 0.3271, 0.8243, 0.5089, 0.8243, 0.5342, 0.8239, 0.5342, 0.8239, 0.5089, 0.5751, 0.9395, 0.5751, 0.702, 0.5755, 0.702, 0.5755, 0.9395, 0.7736, 0.702, 0.7736, 0.7496, 0.7732, 0.7496, 0.7732, 0.702, 0.9032, 0.5194, 0.9032, 0.4723, 0.9036, 0.4723, 0.9036, 0.5199, 0.9324, 0.2787, 0.9324, 0.3263, 0.9321, 0.3263, 0.9321, 0.279, 0.6412, 0.9395, 0.6412, 0.702, 0.6415, 0.702, 0.6415, 0.9395, 0.7585, 0.5089, 0.7585, 0.5342, 0.7581, 0.5342, 0.7581, 0.5089, 0.9357, 0.7794, 0.9357, 0.5925, 0.9361, 0.5927, 0.9361, 0.7794, 0.7634, 0.1417, 0.7634, 0.234, 0.763, 0.2338, 0.763, 0.1417, 0.9073, 0.5974, 0.9073, 0.7841, 0.9069, 0.7843, 0.9069, 0.5974, 0.4197, 0.9063, 0.4197, 0.7194, 0.4201, 0.7194, 0.4201, 0.9063, 0.9565, 0.01424, 0.9565, 0.2011, 0.9562, 0.2011, 0.9562, 0.01424, 0.7365, 0.508, 0.7581, 0.508, 0.7581, 0.5089, 0.7365, 0.5089, 0.1967, 0.9478, 0.1967, 0.8034, 0.197, 0.8034, 0.197, 0.9478, 0.8243, 0.508, 0.8459, 0.508, 0.8459, 0.5089, 0.8243, 0.5089, 0.2839, 0.4066, 0.525, 0.3019, 0.525, 0.3028, 0.2839, 0.4074, 0.2554, 0.491, 0.01424, 0.3863, 0.01424, 0.3855, 0.2554, 0.4901, 0.9357, 0.7907, 0.9357, 0.7801, 0.9361, 0.7802, 0.9361, 0.7907, 0.7634, 0.1353, 0.7634, 0.1409, 0.763, 0.1409, 0.763, 0.1352, 0.7341, 0.238, 0.7341, 0.2323, 0.7345, 0.2323, 0.7345, 0.238, 0.9073, 0.5861, 0.9073, 0.5967, 0.9069, 0.5967, 0.9069, 0.5861, 0.8243, 0.2981, 0.8243, 0.3093, 0.8239, 0.3093, 0.8239, 0.2981, 0.7585, 0.2981, 0.7585, 0.3093, 0.7581, 0.3093, 0.7581, 0.2981, 0.2554, 0.3076, 0.01424, 0.2953, 0.01424, 0.2946, 0.2554, 0.3069, 0.2839, 0.4976, 0.525, 0.4853, 0.525, 0.486, 0.2839, 0.4984, 0.7365, 0.3093, 0.7581, 0.3093, 0.7581, 0.3101, 0.7365, 0.3101, 0.7057, 0.1255, 0.5612, 0.1255, 0.5612, 0.1252, 0.7057, 0.1252, 0.8243, 0.3093, 0.8459, 0.3093, 0.8459, 0.3101, 0.8243, 0.3101, 0.4201, 0.9063, 0.4201, 0.7194, 0.4205, 0.7194, 0.4205, 0.9063, 0.9569, 0.01424, 0.9569, 0.2011, 0.9565, 0.2011, 0.9565, 0.01424, 0.1963, 0.9478, 0.1963, 0.8034, 0.1967, 0.8034, 0.1967, 0.9478, 0.7057, 0.1252, 0.5612, 0.1252, 0.5612, 0.1248, 0.7057, 0.1248, 0.9357, 0.7962, 0.9357, 0.7914, 0.9361, 0.7915, 0.9361, 0.7962, 0.7634, 0.1321, 0.7634, 0.1345, 0.763, 0.1345, 0.763, 0.1321, 0.7341, 0.2412, 0.7341, 0.2388, 0.7345, 0.2388, 0.7345, 0.2412, 0.9073, 0.5806, 0.9073, 0.5854, 0.9069, 0.5854, 0.9069, 0.5806, 0.8499, 0.2432, 0.8499, 0.248, 0.8495, 0.248, 0.8495, 0.2432, 0.8207, 0.248, 0.8207, 0.2432, 0.8211, 0.2432, 0.8211, 0.248, 0.2839, 0.5039, 0.525, 0.4963, 0.525, 0.4971, 0.2839, 0.5047, 0.2554, 0.2966, 0.01424, 0.289, 0.01424, 0.2882, 0.2554, 0.2958, 0.7365, 0.2973, 0.7581, 0.2973, 0.7581, 0.2981, 0.7365, 0.2981, 0.9361, 0.8375, 0.9361, 0.9819, 0.9357, 0.9819, 0.9357, 0.8375, 0.8243, 0.2973, 0.8459, 0.2973, 0.8459, 0.2981, 0.8243, 0.2981, 0.9357, 0.809, 0.9357, 0.797, 0.9361, 0.797, 0.9361, 0.809, 0.7634, 0.1248, 0.7634, 0.1313, 0.763, 0.1313, 0.763, 0.1253, 0.7341, 0.2479, 0.7341, 0.242, 0.7345, 0.2419, 0.7345, 0.2485, 0.9073, 0.5678, 0.9073, 0.5798, 0.9069, 0.5798, 0.9069, 0.5678, 0.8243, 0.2787, 0.8243, 0.2914, 0.8239, 0.2914, 0.8239, 0.2787, 0.7585, 0.2787, 0.7585, 0.2914, 0.7581, 0.2914, 0.7581, 0.2787, 0.2554, 0.2912, 0.01424, 0.2859, 0.01424, 0.2851, 0.2554, 0.2904, 0.2839, 0.507, 0.525, 0.5017, 0.525, 0.5025, 0.2839, 0.5078, 0.7365, 0.2914, 0.7581, 0.2914, 0.7581, 0.2922, 0.7365, 0.2922, 0.2547, 0.8034, 0.2547, 0.9478, 0.2544, 0.9478, 0.2544, 0.8034, 0.8243, 0.2914, 0.8459, 0.2914, 0.8459, 0.2922, 0.8243, 0.2922, 0.3127, 0.957, 0.3128, 0.7194, 0.3131, 0.7194, 0.3131, 0.957, 0.9266, 0.05837, 0.9273, 0.01427, 0.9277, 0.01424, 0.9269, 0.05837, 0.5616, 0.1548, 0.5616, 0.1787, 0.5612, 0.1789, 0.5612, 0.155, 0.3704, 0.7629, 0.3706, 0.7196, 0.371, 0.7194, 0.3708, 0.7629, 0.5068, 0.9419, 0.5068, 0.9556, 0.5064, 0.9557, 0.5064, 0.9421, 0.3416, 0.957, 0.3416, 0.7194, 0.3419, 0.7194, 0.3419, 0.957, 0.878, 0.8578, 0.878, 0.8441, 0.8784, 0.8443, 0.8784, 0.858, 0.5612, 0.2313, 0.5612, 0.2074, 0.5616, 0.2076, 0.5616, 0.2314, 0.8744, 0.5262, 0.8743, 0.2787, 0.8747, 0.2787, 0.8747, 0.5265, 0.897, 0.205, 0.8981, 0.2494, 0.8977, 0.2492, 0.8966, 0.2051, 0.878, 0.8157, 0.8781, 0.5682, 0.8784, 0.5678, 0.8784, 0.8157, 0.9266, 0.2036, 0.9266, 0.05914, 0.9269, 0.05914, 0.9269, 0.2036, 0.3704, 0.9081, 0.3704, 0.7637, 0.3708, 0.7637, 0.3708, 0.9081, 0.897, 0.05984, 0.897, 0.2043, 0.8966, 0.2043, 0.8966, 0.05981, 0.7544, 0.02934, 0.7742, 0.02995, 0.7742, 0.02968, 0.7544, 0.02906, 0.5537, 0.6532, 0.8197, 0.6532, 0.8197, 0.6536, 0.5537, 0.6536, 0.9273, 0.2485, 0.9266, 0.2043, 0.9269, 0.2043, 0.9277, 0.2485, 0.3706, 0.9523, 0.3704, 0.9089, 0.3708, 0.9089, 0.371, 0.9525, 0.8981, 0.01476, 0.897, 0.05907, 0.8966, 0.05904, 0.8977, 0.01496, 0.5537, 0.5877, 0.8197, 0.5877, 0.8197, 0.5881, 0.5537, 0.5881, 0.7544, 0.08147, 0.7742, 0.08086, 0.7742, 0.08058, 0.7544, 0.0812, 0.965, 0.788, 0.965, 0.9747, 0.9646, 0.9749, 0.9646, 0.788, 0.5068, 0.8489, 0.5068, 0.9411, 0.5064, 0.9412, 0.5064, 0.849, 0.878, 0.9509, 0.878, 0.8586, 0.8784, 0.8588, 0.8784, 0.9509, 0.9648, 0.5678, 0.9648, 0.7587, 0.9646, 0.7585, 0.9646, 0.568, 0.9609, 0.4694, 0.9609, 0.2789, 0.9611, 0.2787, 0.9611, 0.4696, 0.7528, 0.09604, 0.7544, 0.08147, 0.7537, 0.08148, 0.7521, 0.09604, 0.1676, 0.9516, 0.1676, 0.8036, 0.1678, 0.8034, 0.1678, 0.9519, 0.7544, 0.02906, 0.7528, 0.0145, 0.7521, 0.0145, 0.7537, 0.02905, 0.01464, 0.647, 0.2518, 0.7508, 0.2518, 0.7516, 0.01464, 0.6478, 0.5327, 0.03834, 0.2956, 0.1421, 0.2956, 0.1413, 0.5327, 0.03751, 0.5905, 0.2217, 0.5905, 0.2323, 0.5901, 0.2323, 0.5901, 0.2218, 0.5068, 0.8425, 0.5068, 0.8482, 0.5064, 0.8482, 0.5064, 0.8425, 0.878, 0.9574, 0.878, 0.9517, 0.8784, 0.9517, 0.8784, 0.9574, 0.5901, 0.1806, 0.5901, 0.1701, 0.5905, 0.1701, 0.5905, 0.1806, 0.5746, 0.02994, 0.5823, 0.02935, 0.5824, 0.02908, 0.5746, 0.02966, 0.5746, 0.08087, 0.5824, 0.08146, 0.5823, 0.08118, 0.5746, 0.0806, 0.5321, 0.2216, 0.2952, 0.2331, 0.2952, 0.2323, 0.5321, 0.2208, 0.01432, 0.556, 0.2512, 0.5675, 0.2512, 0.5683, 0.01432, 0.5568, 0.5846, 0.09604, 0.583, 0.08148, 0.5824, 0.08146, 0.5839, 0.09604, 0.1391, 0.8034, 0.1391, 0.9519, 0.1389, 0.9516, 0.1389, 0.8037, 0.583, 0.02905, 0.5846, 0.0145, 0.5839, 0.0145, 0.5824, 0.02908, 0.4779, 0.7194, 0.4779, 0.9132, 0.4777, 0.9128, 0.4777, 0.7198, 0.449, 0.9128, 0.449, 0.7198, 0.4492, 0.7194, 0.4492, 0.9132, 0.1102, 0.9544, 0.1102, 0.8038, 0.1104, 0.8034, 0.1104, 0.9548, 0.08169, 0.8034, 0.08169, 0.9548, 0.08146, 0.9544, 0.08146, 0.8038, 0.4769, 0.6894, 0.4779, 0.6904, 0.4774, 0.6909, 0.4764, 0.6899, 0.4779, 0.5432, 0.4769, 0.5442, 0.4764, 0.5437, 0.4774, 0.5427, 0.2854, 0.6899, 0.2844, 0.6909, 0.2839, 0.6904, 0.2849, 0.6894, 0.2844, 0.5427, 0.2854, 0.5437, 0.2849, 0.5442, 0.2839, 0.5432, 0.5905, 0.2162, 0.5905, 0.221, 0.5901, 0.221, 0.5901, 0.2162, 0.878, 0.9605, 0.878, 0.9581, 0.8784, 0.9582, 0.8784, 0.9606, 0.5901, 0.1862, 0.5901, 0.1814, 0.5905, 0.1814, 0.5905, 0.1862, 0.5696, 0.02983, 0.5739, 0.02983, 0.5739, 0.02969, 0.5696, 0.02969, 0.5696, 0.08084, 0.5739, 0.08084, 0.5739, 0.08071, 0.5696, 0.08071, 0.0143, 0.5497, 0.2512, 0.5565, 0.2512, 0.5573, 0.0143, 0.5505, 0.5321, 0.2326, 0.2952, 0.2394, 0.2952, 0.2387, 0.5321, 0.2319, 0.5745, 0.09604, 0.5746, 0.08087, 0.5739, 0.08084, 0.5738, 0.09604, 0.2259, 0.8034, 0.2259, 0.9479, 0.2255, 0.9479, 0.2255, 0.8034, 0.5746, 0.02966, 0.5745, 0.0145, 0.5738, 0.0145, 0.5739, 0.02969, 0.6193, 0.2376, 0.6193, 0.2462, 0.619, 0.2462, 0.619, 0.2376, 0.8495, 0.8966, 0.8494, 0.8994, 0.849, 0.8997, 0.8491, 0.8969, 0.8491, 0.8678, 0.849, 0.8651, 0.8494, 0.8654, 0.8495, 0.8682, 0.6478, 0.2462, 0.6478, 0.2376, 0.6482, 0.2376, 0.6482, 0.2462, 0.5619, 0.02996, 0.5689, 0.02996, 0.5689, 0.02969, 0.5619, 0.02969, 0.5619, 0.08084, 0.5689, 0.08084, 0.5689, 0.08057, 0.5619, 0.08057, 0.5321, 0.2381, 0.2952, 0.2425, 0.2952, 0.2418, 0.532, 0.2373, 0.01428, 0.5467, 0.2512, 0.5511, 0.2511, 0.5518, 0.01429, 0.5474, 0.5696, 0.09604, 0.5696, 0.08084, 0.5689, 0.08084, 0.5689, 0.09605, 0.5692, 0.08057, 0.5692, 0.02996, 0.5689, 0.02996, 0.5689, 0.08057, 0.5696, 0.02969, 0.5696, 0.0145, 0.5689, 0.01449, 0.5689, 0.02969, 0.7081, 0.2798, 0.7058, 0.2874, 0.7055, 0.2861, 0.7077, 0.2787, 0.5538, 0.2787, 0.5561, 0.2861, 0.5558, 0.2874, 0.5535, 0.2798, 0.2667, 0.01465, 0.2625, 0.01754, 0.2621, 0.01703, 0.2661, 0.01424, 0.6521, 0.1754, 0.6521, 0.1701, 0.6527, 0.1701, 0.6527, 0.1754, 0.6527, 0.2038, 0.6527, 0.2091, 0.6521, 0.2091, 0.6521, 0.2038, 0.2661, 0.2502, 0.2621, 0.2474, 0.2625, 0.2469, 0.2667, 0.2498, 0.5845, 0.2787, 0.5845, 0.2898, 0.584, 0.2898, 0.584, 0.2787, 0.2667, 0.2036, 0.2614, 0.2036, 0.2614, 0.2028, 0.2667, 0.2028, 0.6775, 0.2787, 0.6775, 0.2898, 0.677, 0.2898, 0.677, 0.2787, 0.2667, 0.06161, 0.2614, 0.06161, 0.2614, 0.06086, 0.2667, 0.06086, 0.7081, 0.5104, 0.7047, 0.5104, 0.7047, 0.5088, 0.7081, 0.5088, 0.5535, 0.5088, 0.5569, 0.5088, 0.5569, 0.5104, 0.5535, 0.5104, 0.7081, 0.3143, 0.7047, 0.3143, 0.7047, 0.3127, 0.7081, 0.3127, 0.5535, 0.3127, 0.5569, 0.3127, 0.5569, 0.3143, 0.5535, 0.3143, 0.7081, 0.3008, 0.7047, 0.3008, 0.7047, 0.2991, 0.7081, 0.2991, 0.5535, 0.2991, 0.5569, 0.2991, 0.5569, 0.3008, 0.5535, 0.3008, 0.6811, 0.2091, 0.6811, 0.2039, 0.6815, 0.2038, 0.6815, 0.2091, 0.6771, 0.2409, 0.6771, 0.2462, 0.6767, 0.2462, 0.6767, 0.2409, 0.7081, 0.2941, 0.7047, 0.2941, 0.7049, 0.2924, 0.7081, 0.2924, 0.5535, 0.2924, 0.5567, 0.2924, 0.5569, 0.2941, 0.5535, 0.2941, 0.6811, 0.1754, 0.6811, 0.1701, 0.6815, 0.1701, 0.6815, 0.1753, 0.7918, 0.2484, 0.7918, 0.2432, 0.7922, 0.2432, 0.7922, 0.2485, 0.6632, 0.702, 0.6632, 0.9395, 0.6415, 0.9395, 0.6415, 0.702])
me_paperholder_ws.materials.append(mat_paperholder_ws_mat)
me_paperholder_ws.use_remesh_preserve_volume = False
me_paperholder_ws.use_remesh_preserve_attributes = False
me_paperholder_ws.use_mirror_vertex_groups = False
me_paperholder_ws.update()

# ---- objects
ob_paperholder_ws = bpy.data.objects.new('paperholder_WS', me_paperholder_ws)

# ---- transforms, parenting, visibility, modifiers, constraints
ob_paperholder_ws.location = (7.064e-07, 0.04064, -0.05356)
ob_paperholder_ws.scale = (0.05, 0.13, 0.15)
ob_paperholder_ws.lock_rotations_4d = False
ob_paperholder_ws.empty_display_type = 'ARROWS'
ob_paperholder_ws.lineart.crease_threshold = 0.0
_m = ob_paperholder_ws.modifiers.new('Auto Smooth', 'NODES')
_m.node_group = ng_auto_smooth
_gi = [s.identifier for s in ng_auto_smooth.interface.items_tree if s.item_type == 'SOCKET' and s.in_out == 'INPUT']
_m[_gi[1]] = 0.5236  # Angle

# ---- collection membership
col_collection_1.objects.link(ob_paperholder_ws)

# ---- scene / render settings (as saved in the file)
scene.frame_start = 1; scene.frame_end = 250; scene.frame_set(1)
scene.render.engine = 'CYCLES'
scene.render.resolution_percentage = 50
scene.render.dither_intensity = 0.0
scene.cycles.use_denoising = False
scene.cycles.samples = 10
scene.cycles.sampling_pattern = 'TABULATED_SOBOL'
scene.cycles.light_sampling_threshold = 0.0
scene.cycles.use_adaptive_sampling = False
scene.cycles.use_light_tree = False
scene.cycles.blur_glossy = 0.0
scene.cycles.pixel_filter_type = 'GAUSSIAN'
scene.cycles.sample_clamp_indirect = 0.0
scene.view_settings.view_transform = 'Standard'
bpy.context.view_layer.update()

# ---- added for rendering (the .blend has no active camera and no usable light): camera, sun
cam_auto = bpy.data.cameras.new('AutoCamera')
cam_auto.lens = 50.0
cam_auto.sensor_width = 36.0
cam_auto.clip_end = 1000.0
ob_auto_camera = bpy.data.objects.new('AutoCamera', cam_auto)
scene.collection.objects.link(ob_auto_camera)
ob_auto_camera.location = (0.378778, -0.454533, 0.303022)
ob_auto_camera.rotation_euler = (1.09748, -7.21219e-08, 0.694738)
scene.camera = ob_auto_camera
light_auto_sun = bpy.data.lights.new('AutoSun', 'SUN')
light_auto_sun.energy = 3.0
light_auto_sun.angle = 0.0523599
ob_auto_sun = bpy.data.objects.new('AutoSun', light_auto_sun)
scene.collection.objects.link(ob_auto_sun)
ob_auto_sun.rotation_euler = (0.872665, 0.174533, 0.523599)
bpy.context.view_layer.update()
